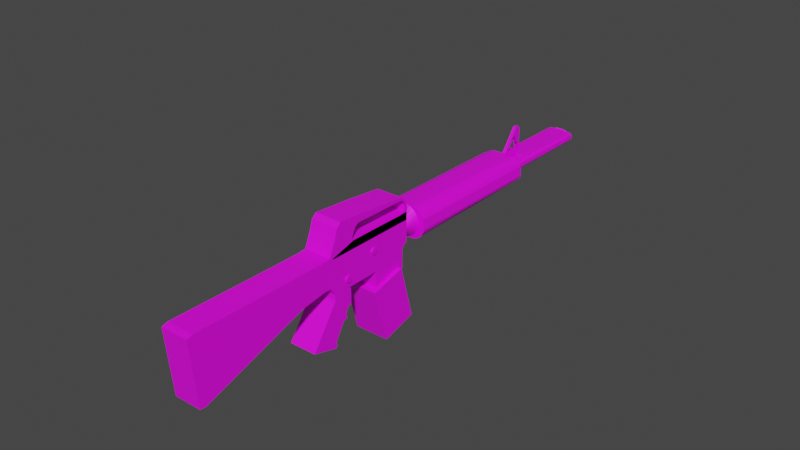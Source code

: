 # Source: Sci-Fi_AR.blend  (saved by Blender 3.3.6; exported with 4.5.12 LTS)
import bpy
from mathutils import Matrix  # noqa: F401  (used for matrix-valued properties, if any)

bpy.ops.wm.read_factory_settings(use_empty=True)
scene = bpy.context.scene
scene.name = 'Scene'

# ---- collections
col_collection = bpy.data.collections.new('Collection'); scene.collection.children.link(col_collection)

# ---- images (referenced by path relative to the original .blend; pixels are not part of the script)
import os
ASSET_DIR = os.environ.get("B2B_ASSET_DIR", "")  # directory of the original .blend (textures are referenced by path, not embedded)
HERE = os.path.dirname(os.path.abspath(__file__))  # packed textures are extracted next to this script under _unpacked/

def load_image(name, relpath, width, height, colorspace="sRGB"):
    """Load a texture the original file referenced (path relative to the .blend, or extracted next to this script)."""
    p = next((c for c in (os.path.join(HERE, relpath), os.path.join(ASSET_DIR, relpath)) if relpath and os.path.exists(c)), "")
    if p:
        img = bpy.data.images.load(p, check_existing=True)
        img.name = name
    else:  # same state as the original file: an image datablock whose file is absent (Cycles renders it pink)
        img = bpy.data.images.new(name, width, height)
        img.source = "FILE"
        img.filepath = "//" + (relpath or name)
    img.colorspace_settings.name = colorspace
    return img
img_base_colour_diffuse_png = load_image('Base Colour Diffuse.png', 'Base Colour Diffuse.png', 1024, 1024, 'sRGB')

# ---- materials (node trees are filled in below, after node groups)
mat_base_colour = bpy.data.materials.new('Base Colour')
mat_base_colour.alpha_threshold = 0.0
mat_base_colour.use_transparent_shadow = False
mat_base_colour.roughness = 0.5
mat_base_colour.line_color = (0.0, 0.0, 0.0, 1.0)

# ---- material node trees
mat_base_colour.use_nodes = True; mat_base_colour.node_tree.nodes.clear()
_N = mat_base_colour.node_tree.nodes; _L = mat_base_colour.node_tree.links
n0 = _N.new('ShaderNodeOutputMaterial'); n0.name = 'Material Output'; n0.location = (300, 300)
n1 = _N.new('ShaderNodeBsdfPrincipled'); n1.name = 'Principled BSDF'; n1.location = (10, 300)
n1.distribution = 'GGX'
n1.subsurface_method = 'RANDOM_WALK_SKIN'
n1.inputs[3].default_value = 1.45
n1.inputs[27].default_value = (0.0, 0.0, 0.0, 1.0)
n1.inputs[28].default_value = 1.0
n2 = _N.new('ShaderNodeTexImage'); n2.name = 'Image Texture'; n2.location = (-358, 161)
n2.image = img_base_colour_diffuse_png
_L.new(n1.outputs[0], n0.inputs[0])
_L.new(n2.outputs[0], n1.inputs[0])
n0.is_active_output = True

# ---- world
world_world = bpy.data.worlds.new('World'); scene.world = world_world
world_world.use_nodes = True; world_world.node_tree.nodes.clear()
_N = world_world.node_tree.nodes; _L = world_world.node_tree.links
n0 = _N.new('ShaderNodeOutputWorld'); n0.name = 'World Output'; n0.location = (300, 300)
n1 = _N.new('ShaderNodeBackground'); n1.name = 'Background'; n1.location = (10, 300)
n1.inputs[0].default_value = (0.05088, 0.05088, 0.05088, 1.0)
_L.new(n1.outputs[0], n0.inputs[0])
n0.is_active_output = True
world_world.color = (0.05088, 0.05088, 0.05088)
world_world.use_sun_shadow = False
world_world.sun_shadow_jitter_overblur = 0.0

# ---- meshes
me_cube = bpy.data.meshes.new('Cube')
me_cube.from_pydata([(1.0, 1.0, 1.0), (1.0, 1.0, -1.0), (1.0, -1.0, 1.0), (1.0, -1.0, -1.0), (-1.0, 1.0, 1.0), (-1.0, 1.0, -1.0), (-1.0, -1.0, 1.0), (-1.0, -1.0, -1.0)], [], [(0, 4, 6, 2), (3, 2, 6, 7), (7, 6, 4, 5), (5, 1, 3, 7), (1, 0, 2, 3), (5, 4, 0, 1)])
_uv = me_cube.uv_layers.new(name='UVMap')
_uv.uv.foreach_set('vector', [0.625, 0.5, 0.875, 0.5, 0.875, 0.75, 0.625, 0.75, 0.375, 0.75, 0.625, 0.75, 0.625, 1.0, 0.375, 1.0, 0.375, 0.0, 0.625, 0.0, 0.625, 0.25, 0.375, 0.25, 0.125, 0.5, 0.375, 0.5, 0.375, 0.75, 0.125, 0.75, 0.375, 0.5, 0.625, 0.5, 0.625, 0.75, 0.375, 0.75, 0.375, 0.25, 0.625, 0.25, 0.625, 0.5, 0.375, 0.5])
me_cube.materials.append(mat_base_colour)
me_cube.use_mirror_vertex_groups = False
me_cube.update()
me_cube_001 = bpy.data.meshes.new('Cube.001')
me_cube_001.from_pydata([(-0.8022, -0.274, 1.136), (-0.8022, -0.4665, -0.6962), (-0.8022, -2.125, 1.233), (-0.8022, -2.293, -0.722), (0.0, -0.4665, -0.6962), (0.0, -2.125, 1.233), (0.0, -2.293, -0.722), (0.0, -0.274, 1.136), (-0.8022, -2.308, 0.2835), (-0.8022, -0.4868, 0.2441), (0.0, -0.4868, 0.2441), (0.0, -2.308, 0.2835), (-0.8022, -2.256, 0.7852), (-0.8022, -0.4083, 0.7038), (0.0, -0.4083, 0.7038), (0.0, -2.256, 0.7852), (-0.7989, -12.93, 2.632), (-0.7989, -12.32, 4.933), (-0.7989, -5.116, 2.701), (-0.7989, -4.723, 3.651), (0.0, -5.116, 2.701), (0.0, -4.723, 3.651), (0.0, -12.93, 2.632), (0.0, -12.32, 4.933), (-0.7989, -6.478, 2.806), (-0.7989, -6.107, 3.885), (0.0, -6.107, 3.885), (0.0, -6.478, 2.806), (-0.7989, -12.64, 2.565), (0.0, -11.97, 4.933), (0.0, -12.64, 2.565), (-0.7989, -11.97, 4.933), (-0.7989, 0.774, 2.618), (-0.7989, 0.4704, 1.885), (0.0, 0.4704, 1.885), (0.0, 0.774, 2.618), (-0.7989, 0.4581, 2.674), (-0.7989, 0.07145, 1.722), (0.0, 0.07145, 1.722), (0.0, -1.153, 3.796), (-0.7989, 0.616, 2.646), (-0.7989, 0.2385, 1.851), (-0.7989, -3.48, 4.353), (0.0, 0.2385, 1.851), (0.0, -4.792, 2.64), (-0.7989, -4.383, 3.612), (-0.7989, -4.792, 2.64), (0.0, -4.383, 3.612), (-0.7989, -4.411, 3.533), (-0.7989, -4.614, 2.462), (0.0, -4.411, 3.533), (0.0, -4.614, 2.462), (-0.7989, -1.475, 3.015), (-0.7989, -1.789, 2.016), (0.0, -1.475, 3.015), (0.0, -1.789, 2.016), (-0.7989, -2.087, 1.23), (-0.7989, -0.09938, 1.127), (0.0, -0.09938, 1.127), (0.0, -2.087, 1.23), (-0.7989, -1.938, 1.623), (0.0, -0.1376, 1.223), (-0.7989, -0.1376, 1.223), (0.0, -1.938, 1.623), (0.0, -1.862, 1.823), (0.0, -4.572, 2.299), (-0.7989, -4.572, 2.299), (-0.7989, -1.862, 1.823), (-0.7996, -6.633, 1.004), (-0.7996, -4.852, 2.008), (-0.7996, -5.382, 0.5267), (-0.7996, -4.016, 1.541), (0.0, -5.382, 0.5267), (0.0, -4.016, 1.541), (0.0, -6.633, 1.004), (0.0, -4.852, 2.008), (-0.7996, -6.467, 1.098), (-0.7996, -5.273, 0.7007), (0.0, -6.467, 1.098), (0.0, -5.273, 0.7007), (-0.7996, -5.233, 0.5758), (0.0, -6.55, 1.051), (0.0, -5.233, 0.5758), (-0.7996, -6.55, 1.051), (-0.7996, -5.35, 1.727), (-0.7996, -4.244, 1.183), (0.0, -5.35, 1.727), (0.0, -4.244, 1.183), (-0.7996, -4.505, 1.198), (0.0, -5.473, 1.658), (0.0, -4.505, 1.198), (-0.7996, -5.473, 1.658), (-0.7996, -5.188, 1.818), (-0.7996, -4.269, 1.357), (0.0, -5.188, 1.818), (0.0, -4.269, 1.357), (-0.7996, -4.572, 2.299), (-0.7996, -3.659, 2.14), (0.0, -4.573, 2.296), (0.0, -3.659, 2.14), (0.0, -3.702, 1.784), (-0.7996, -4.657, 2.129), (-0.7996, -3.702, 1.784), (0.0, -4.657, 2.129), (0.0, -3.821, 1.521), (-0.7996, -3.821, 1.521), (-0.7996, -4.745, 2.056), (0.0, -4.745, 2.056), (-0.7996, -4.588, 2.266), (0.0, -4.588, 2.266), (0.0, -3.593, 2.058), (-0.7996, -3.593, 2.058), (-0.7989, 0.9201, 3.383), (-0.7989, 1.005, 3.179), (0.0, 1.005, 3.179), (0.0, 0.9201, 3.383), (-0.7989, -1.085, 3.96), (-0.7989, 0.7945, 3.489), (0.0, -1.085, 3.96), (0.0, 0.7945, 3.489), (0.0, -3.2, 4.448), (-0.7989, -3.2, 4.448), (-0.7989, -1.153, 3.796), (0.0, -3.48, 4.353), (-0.7989, -3.715, 4.128), (0.0, -3.715, 4.128), (-0.7945, -3.712, 4.121), (0.0, -3.712, 4.121), (0.0, 9.455, 1.258), (0.0, 1.572, 2.747), (0.0, 3.252, 2.417), (0.0, 1.568, 2.736), (0.0, 3.246, 2.404), (0.0, 1.555, 2.704), (0.0, 3.225, 2.353), (0.0, 1.534, 2.653), (0.0, 3.197, 2.284), (0.0, 1.505, 2.585), (0.0, 3.162, 2.201), (0.0, 1.471, 2.501), (0.0, 3.122, 2.105), (0.0, 1.431, 2.405), (0.0, 3.079, 2.001), (0.0, 1.388, 2.301), (0.0, 3.035, 1.893), (0.0, 1.343, 2.193), (0.0, 2.99, 1.785), (0.0, 1.298, 2.085), (0.0, 2.947, 1.681), (0.0, 1.255, 1.981), (0.0, 2.907, 1.586), (0.0, 1.216, 1.886), (0.0, 2.872, 1.502), (0.0, 1.181, 1.802), (0.0, 2.844, 1.433), (0.0, 1.153, 1.733), (0.0, 2.823, 1.382), (0.0, 1.131, 1.682), (0.0, 2.81, 1.35), (0.0, 1.118, 1.65), (0.0, 9.07, 0.2988), (0.0, 1.114, 1.64), (-0.2053, 9.075, 0.3094), (-0.2053, 1.118, 1.65), (-0.3791, 9.088, 0.3409), (-0.3791, 1.131, 1.682), (-0.5393, 9.109, 0.3921), (-0.5393, 1.153, 1.733), (-0.6797, 9.137, 0.4609), (-0.6797, 1.181, 1.802), (-0.7949, 9.159, 0.547), (-0.7949, 1.216, 1.886), (-0.8806, 9.178, 0.5761), (-0.8806, 1.255, 1.981), (-0.9333, 9.221, 0.6799), (-0.9333, 1.298, 2.085), (-0.9511, 9.265, 0.7879), (-0.9511, 1.343, 2.193), (-0.9333, 9.31, 0.8958), (-0.9333, 1.388, 2.301), (-0.8806, 9.353, 0.9997), (-0.8806, 1.431, 2.405), (-0.7949, 9.393, 1.095), (-0.7949, 1.471, 2.501), (-0.6797, 9.393, 1.115), (-0.6797, 1.505, 2.585), (-0.5393, 9.422, 1.184), (-0.5393, 1.534, 2.653), (-0.3791, 9.443, 1.235), (-0.3791, 1.555, 2.704), (-0.2053, 9.458, 1.266), (-0.2053, 1.568, 2.736), (0.0, 9.555, 0.9257), (0.0, 14.87, -0.01623), (0.0, 9.554, 0.9227), (0.0, 14.86, -0.01926), (0.0, 9.548, 0.9081), (0.0, 14.86, -0.03383), (0.0, 9.54, 0.8885), (0.0, 14.85, -0.05344), (0.0, 9.53, 0.8646), (0.0, 14.84, -0.07733), (0.0, 9.519, 0.8374), (0.0, 14.83, -0.1046), (0.0, 9.506, 0.8078), (0.0, 14.82, -0.1342), (0.0, 9.494, 0.7771), (0.0, 14.8, -0.1649), (0.0, 9.481, 0.7463), (0.0, 14.79, -0.1957), (0.0, 9.469, 0.7167), (0.0, 14.78, -0.2252), (0.0, 9.457, 0.6895), (0.0, 14.77, -0.2525), (0.0, 9.448, 0.6656), (0.0, 14.76, -0.2764), (0.0, 9.439, 0.646), (0.0, 14.75, -0.296), (0.0, 9.433, 0.6314), (0.0, 14.74, -0.3106), (0.0, 9.43, 0.6224), (0.0, 14.74, -0.3195), (-0.04273, 14.89, -0.104), (-0.04273, 14.87, -0.1387), (0.0, 9.428, 0.6194), (0.0, 14.74, -0.3226), (-0.321, 9.433, 0.6314), (-0.321, 14.74, -0.3106), (-0.3584, 9.439, 0.646), (-0.3584, 14.75, -0.296), (-0.3912, 9.448, 0.6656), (-0.3912, 14.76, -0.2764), (-0.4181, 9.457, 0.6895), (-0.4181, 14.77, -0.2525), (-0.4381, 9.469, 0.7167), (-0.4381, 14.78, -0.2252), (-0.4504, 9.481, 0.7463), (-0.4504, 14.79, -0.1957), (-0.4546, 9.494, 0.7771), (-0.4546, 14.8, -0.1649), (-0.4504, 9.506, 0.8078), (-0.4504, 14.82, -0.1342), (-0.4381, 9.519, 0.8374), (-0.4381, 14.83, -0.1046), (-0.4181, 9.53, 0.8646), (-0.4181, 14.84, -0.07733), (-0.3912, 9.54, 0.8885), (-0.3912, 14.85, -0.05344), (-0.3584, 9.548, 0.9081), (-0.3584, 14.86, -0.03383), (-0.321, 9.554, 0.9227), (-0.321, 14.86, -0.01926), (-0.2804, 9.558, 0.9317), (-0.2804, 14.87, -0.01029), (0.0, 9.548, 0.9077), (0.0, 14.86, -0.03431), (-0.2804, 14.74, -0.3195), (-0.2804, 9.43, 0.6224), (-0.04273, 14.86, -0.1748), (-0.04273, 14.84, -0.2109), (-0.04273, 14.83, -0.2456), (-0.04273, 14.82, -0.2776), (-0.04273, 14.81, -0.3056), (-0.04273, 14.8, -0.3287), (-0.04273, 14.79, -0.3457), (-0.04273, 14.78, -0.3563), (-0.04273, 14.8, -0.3198), (-0.3056, 14.92, -0.04093), (-0.3358, 14.91, -0.05473), (-0.2742, 14.92, -0.03279), (-0.04273, 14.92, -0.02986), (0.0, 14.86, -0.01926), (0.0, 14.91, -0.04402), (-0.04273, 14.94, 0.009382), (-0.04273, 14.92, -0.01865), (-0.362, 14.9, -0.07311), (-0.3833, 14.89, -0.09526), (-0.3989, 14.88, -0.1202), (-0.4084, 14.87, -0.1471), (-0.4116, 14.86, -0.1748), (-0.4084, 14.85, -0.2026), (-0.3989, 14.84, -0.2294), (-0.3833, 14.83, -0.2544), (-0.362, 14.82, -0.2766), (-0.3358, 14.81, -0.2949), (-0.3056, 14.8, -0.3087), (-0.2742, 14.8, -0.3169), (-0.3773, 9.382, 1.078), (-0.3027, 9.402, 1.105), (-0.2217, 9.41, 1.123), (0.0, 9.404, 1.131), (-0.4427, 9.366, 1.038), (-0.4964, 9.346, 0.9908), (-0.5363, 9.324, 0.9364), (-0.5609, 9.299, 0.8774), (-0.5692, 9.274, 0.8161), (-0.5609, 9.248, 0.7547), (-0.5363, 9.224, 0.6957), (-0.4964, 9.201, 0.6413), (-0.4427, 9.182, 0.5937), (-0.3773, 9.165, 0.5545), (-0.3027, 9.153, 0.5255), (0.0, 9.143, 0.5015), (-0.2217, 9.146, 0.5076), (0.0, 0.778, 2.593), (0.0, 0.7803, 2.598), (0.0, 0.7713, 2.576), (0.0, 0.7604, 2.55), (0.0, 0.7458, 2.515), (0.0, 0.728, 2.472), (0.0, 0.7076, 2.423), (0.0, 0.6856, 2.369), (0.0, 0.6626, 2.314), (0.0, 0.6397, 2.258), (0.0, 0.6176, 2.205), (0.0, 0.5972, 2.156), (0.0, 0.5794, 2.113), (0.0, 0.5648, 2.078), (0.0, 0.5539, 2.051), (0.0, 0.5472, 2.035), (0.0, 0.5449, 2.03), (-0.1688, 0.5539, 2.051), (-0.329, 0.5648, 2.078), (-0.4694, 0.5794, 2.113), (-0.5847, 0.5972, 2.156), (-0.6703, 0.6176, 2.205), (-0.723, 0.6397, 2.258), (-0.7408, 0.6626, 2.314), (-0.723, 0.6856, 2.369), (-0.6703, 0.7076, 2.423), (-0.5847, 0.728, 2.472), (-0.4694, 0.7458, 2.515), (-0.329, 0.7604, 2.55), (-0.1688, 0.7713, 2.576), (-0.09824, 9.533, 0.9421), (-0.09824, 10.82, 1.802), (-0.09824, 10.71, 0.7329), (-0.09824, 11.1, 1.672), (0.0, 10.8, 0.9528), (0.0, 9.629, 1.189), (-0.09824, 10.8, 0.9528), (-0.09824, 9.629, 1.189), (0.0, 10.71, 0.7329), (0.0, 11.1, 1.672), (0.0, 9.533, 0.9421), (0.0, 10.82, 1.802), (-0.09824, 10.12, 0.8375), (-0.09824, 11.0, 1.78), (0.0, 11.0, 1.78), (0.0, 10.12, 0.8375), (-0.09824, 9.321, 0.9775), (-0.09824, 9.417, 1.224), (0.0, 9.417, 1.224), (0.0, 9.321, 0.9775), (-0.2397, 10.23, 0.2068), (-0.2397, 10.35, 0.456), (-0.2397, 10.71, 0.2022), (-0.2397, 10.58, 0.415), (0.0, 10.71, 0.2022), (0.0, 10.58, 0.415), (0.0, 10.23, 0.2068), (0.0, 10.35, 0.456), (-0.2397, 10.29, 0.3938), (-0.2397, 10.76, 0.3161), (0.0, 10.29, 0.3938), (0.0, 10.76, 0.3161), (-0.2397, 10.34, 0.4216), (-0.2397, 10.57, 0.3833), (0.0, 10.34, 0.4216), (0.0, 10.57, 0.3833), (-0.2397, 10.41, 0.2218), (-0.2397, 10.46, 0.4355), (0.0, 10.46, 0.4355), (0.0, 10.41, 0.2218), (-0.2397, 10.52, 0.3549), (-0.2397, 10.45, 0.4025), (-0.2397, 10.52, 0.4252), (-0.2397, 10.64, 0.3355), (-0.2397, 10.51, 0.3929), (-0.2397, 10.62, 0.1888), (0.0, 10.52, 0.4252), (0.0, 10.62, 0.1888), (-0.2397, 10.4, 0.1791), (-0.2265, 10.23, 0.2068), (0.0, 10.4, 0.1791), (-0.2265, 10.41, 0.2218), (-0.2265, 10.4, 0.1791), (-0.7989, 0.5756, 2.959), (-0.7989, 0.6433, 2.97), (-0.7989, 0.7493, 3.379), (-0.7989, 0.7549, 3.012), (-0.7989, 0.8475, 3.273), (-0.7989, 0.857, 3.23), (-0.7989, 0.773, 3.026), (-0.7989, 0.7923, 3.348), (-0.7989, -1.363, 3.288), (-0.7989, -1.168, 3.76), (-0.7989, 0.5037, 2.947), (-0.7989, 0.6982, 3.416), (0.0, -1.363, 3.288), (0.0, -1.168, 3.76), (-0.7989, 0.8214, 3.064), (-0.7989, 0.8633, 3.201), (-0.7989, 0.8582, 3.131), (-0.7989, -1.168, 3.76), (-0.7989, -2.499, 3.86), (-0.7989, -2.34, 3.932), (-0.7989, -2.461, 3.888), (-0.7989, -2.194, 3.949), (-0.7989, -2.581, 3.801), (-0.7989, -1.363, 3.288), (0.0, -1.363, 3.288), (-0.7989, -2.773, 3.657), (-0.7989, -2.687, 3.53), (-0.7989, -2.76, 3.582), (-0.7989, -2.71, 3.72), (-0.7989, -2.614, 3.777), (-0.7989, 0.7721, 2.618), (0.0, 0.7721, 2.618), (-0.7989, 0.8847, 2.89), (0.0, 0.8847, 2.89), (-0.7989, -4.171, 3.492), (0.0, -4.171, 3.492), (-0.7989, -4.058, 3.764), (0.0, -4.058, 3.764), (-0.7989, -3.702, 3.695), (0.0, -3.702, 3.695), (-0.7945, -3.839, 3.713), (0.0, -3.839, 3.713), (-0.7989, -3.711, 4.121), (0.0, -3.711, 4.121), (0.0, -3.837, 3.713), (-0.7989, -3.837, 3.713), (-0.7989, -4.062, 3.827), (0.0, -4.062, 3.827), (-0.7989, -4.337, 3.522), (0.0, -4.337, 3.522), (-0.7989, -4.309, 3.6), (0.0, -4.309, 3.6), (-0.09824, 10.13, 0.8483), (-0.09824, 10.15, 0.9008), (-0.09824, 10.36, 0.8062), (-0.09824, 10.38, 0.8322), (-0.09824, 10.37, 0.8607), (-0.09824, 9.79, 0.9361), (-0.09824, 9.782, 0.9094), (-0.09824, 9.821, 0.9588), (-0.09824, 10.56, 1.318), (-0.09824, 10.59, 1.408), (-0.09824, 10.61, 1.013), (-0.09824, 10.57, 0.9988), (-0.09824, 10.6, 1.271), (-0.09824, 10.69, 1.212), (-0.09824, 10.68, 1.248), (-0.09824, 10.21, 1.048), (-0.09824, 10.54, 0.9889), (-0.09824, 9.83, 1.139), (-0.09824, 9.833, 1.147), (-0.09824, 9.867, 1.107), (-0.09824, 9.852, 1.197), (-0.09824, 10.6, 1.458), (-0.09824, 10.6, 1.506), (-0.09824, 10.59, 1.411), (-0.09824, 10.44, 1.489), (-0.09824, 10.53, 1.517), (0.0, 14.86, -0.03383), (0.0, 14.94, 0.009382), (-0.4504, 14.84, -0.2109), (-0.4381, 14.83, -0.2456), (0.0, 14.92, -0.02101), (-0.4546, 14.86, -0.1748), (-0.321, 14.93, -0.003918), (-0.2804, 14.93, 0.006609), (-0.4181, 14.82, -0.2776), (-0.3912, 14.81, -0.3056), (0.0, 14.84, -0.2109), (0.0, 14.83, -0.2456), (0.0, 14.78, -0.3563), (0.0, 14.78, -0.3598), (-0.3584, 14.92, -0.02101), (0.0, 14.86, -0.1748), (0.0, 14.92, -0.01865), (-0.2804, 14.78, -0.3563), (-0.3584, 14.8, -0.3287), (-0.321, 14.79, -0.3457), (0.0, 14.94, 0.01016), (-0.4181, 14.9, -0.07205), (-0.4381, 14.89, -0.104), (0.0, 14.87, -0.1387), (0.0, 14.82, -0.2776), (-0.3912, 14.91, -0.04402), (0.0, 14.79, -0.3457), (0.0, 14.81, -0.3056), (0.0, 14.8, -0.3287), (0.0, 14.93, 0.006609), (0.0, 14.89, -0.104), (-0.4504, 14.87, -0.1387), (-0.04273, 14.87, -0.03536), (-0.4084, 7.502, 1.1), (-0.3989, 7.491, 1.074), (0.0, 14.93, 0.006609), (-0.4116, 7.514, 1.128), (-0.3056, 7.569, 1.262), (-0.2742, 7.573, 1.27), (-0.3833, 7.481, 1.049), (-0.362, 7.472, 1.027), (-0.04273, 14.48, -0.1454), (-0.04273, 14.46, -0.1801), (-0.04273, 14.42, -0.2908), (0.0, 14.43, -0.2543), (-0.3358, 7.564, 1.248), (-0.04273, 14.49, -0.1093), (-0.04273, 14.85, -0.06339), (0.0, 7.455, 0.9862), (-0.3358, 7.464, 1.008), (-0.3056, 7.458, 0.9944), (-0.04273, 14.55, 0.03563), (-0.3833, 7.547, 1.208), (-0.3989, 7.537, 1.183), (-0.04273, 14.51, -0.07325), (-0.04273, 14.45, -0.2121), (-0.362, 7.556, 1.23), (-0.04273, 14.42, -0.2803), (-0.04273, 14.44, -0.2402), (-0.04273, 14.43, -0.2632), (0.0, 14.87, -0.01029), (-0.04273, 14.52, -0.03855), (-0.4084, 7.525, 1.156), (0.0, 14.86, -0.03383), (0.0, 14.85, -0.05344), (0.0, 14.85, -0.05344), (0.0, 14.91, -0.04402), (0.0, 14.86, -0.01926), (0.0, 14.93, 0.006609), (0.0, 14.93, -0.003918), (0.0, 14.87, -0.01029), (0.0, 9.463, 1.257), (0.0, 1.572, 2.747), (0.0, 3.252, 2.417), (0.0, 9.07, 0.2988), (0.0, 1.114, 1.64), (-0.2053, 9.075, 0.3094), (-0.6797, 9.137, 0.4609), (-0.6797, 1.181, 1.802), (-0.7949, 9.165, 0.5461), (-0.6797, 9.393, 1.115), (-0.6797, 1.505, 2.585), (-0.5393, 9.422, 1.184), (-0.2053, 9.466, 1.265), (-0.2053, 1.118, 1.65), (-0.7949, 1.216, 1.886), (-0.5393, 1.534, 2.653), (-0.2053, 1.568, 2.736), (-0.3791, 9.088, 0.3409), (-0.8806, 9.178, 0.5761), (-0.3791, 9.443, 1.235), (-0.3791, 1.131, 1.682), (-0.8806, 1.255, 1.981), (-0.3791, 1.555, 2.704), (-0.5393, 9.109, 0.3921), (-0.9333, 9.221, 0.6799), (-0.8806, 9.353, 0.9997), (-0.8806, 1.431, 2.405), (-0.7949, 9.393, 1.095), (-0.5393, 1.153, 1.733), (-0.9333, 1.298, 2.085), (-0.7949, 1.471, 2.501), (0.0, 9.47, 1.264), (0.0, 1.572, 2.735), (0.0, 3.259, 2.425), (0.0, 9.063, 0.2887), (0.0, 1.114, 1.628), (-0.6048, 9.067, 0.2993), (-1.079, 9.13, 0.4508), (-1.079, 1.181, 1.79), (-1.195, 9.165, 0.5347), (-1.079, 9.401, 1.102), (-1.079, 1.505, 2.573), (-0.9389, 9.43, 1.171), (-0.6048, 9.466, 1.253), (-0.6048, 1.118, 1.639), (-1.195, 1.216, 1.874), (-0.9389, 1.534, 2.642), (-0.6048, 1.568, 2.725), (-0.7787, 9.08, 0.3308), (-1.28, 9.177, 0.5647), (-0.7787, 9.451, 1.222), (-0.7787, 1.131, 1.67), (-1.28, 1.255, 1.97), (-0.7787, 1.555, 2.693), (-0.9389, 9.102, 0.382), (-1.333, 9.22, 0.6685), (-1.28, 9.353, 0.9883), (-1.28, 1.431, 2.394), (-1.195, 9.392, 1.084), (-0.9389, 1.152, 1.722), (-1.333, 1.298, 2.074), (-1.195, 1.47, 2.489), (0.0, 14.73, -0.3481), (-0.6801, 14.73, -0.3451), (0.0, 9.418, 0.5938), (-0.8178, 9.454, 0.6806), (-0.8178, 14.76, -0.2613), (-0.8378, 9.465, 0.7079), (-0.7581, 9.544, 0.8993), (-0.7581, 14.85, -0.04267), (-0.7207, 9.55, 0.9139), (-0.6801, 9.419, 0.5969), (-0.8378, 14.78, -0.2341), (-0.7207, 14.86, -0.02811), (-0.7207, 14.74, -0.3194), (-0.7207, 9.43, 0.6226), (-0.7581, 9.436, 0.6371), (-0.8501, 9.477, 0.7375), (-0.8378, 9.515, 0.8285), (-0.8378, 14.83, -0.1134), (-0.8178, 9.526, 0.8558), (-0.6801, 9.554, 0.9228), (-0.7581, 14.75, -0.3048), (-0.8501, 14.79, -0.2045), (-0.8178, 14.84, -0.08617), (-0.6801, 14.86, -0.01913), (-0.7909, 9.444, 0.6567), (-0.7909, 9.536, 0.8797), (0.0, 9.555, 0.9259), (-0.7909, 14.75, -0.2852), (-0.7909, 14.85, -0.06228), (0.0, 14.87, -0.0161), (-0.4325, 9.481, 0.7468), (-0.4325, 14.79, -0.1952), (-0.8322, 9.477, 0.7379), (-0.8322, 14.79, -0.204), (-0.8899, -3.487, 2.436), (-0.5243, -3.47, 2.429), (-0.8899, -3.497, 2.419), (-0.5243, -3.482, 2.408), (-0.8899, -3.512, 2.404), (-0.5243, -3.5, 2.389), (-0.8899, -3.533, 2.389), (-0.5243, -3.523, 2.373), (-0.8899, -3.558, 2.378), (-0.5243, -3.551, 2.36), (-0.8899, -3.586, 2.369), (-0.5243, -3.582, 2.351), (-0.8899, -3.617, 2.365), (-0.5243, -3.615, 2.346), (-0.8899, -3.648, 2.364), (-0.5243, -3.649, 2.346), (-0.8899, -3.679, 2.368), (-0.5243, -3.682, 2.349), (-0.8899, -3.708, 2.375), (-0.5243, -3.714, 2.357), (-0.8899, -3.734, 2.386), (-0.5243, -3.743, 2.369), (-0.8899, -3.756, 2.399), (-0.5243, -3.767, 2.384), (-0.8899, -3.773, 2.414), (-0.5243, -3.787, 2.402), (-0.8899, -3.784, 2.431), (-0.5243, -3.801, 2.422), (-0.8899, -3.79, 2.448), (-0.5243, -3.808, 2.444), (-0.8899, -3.791, 2.464), (-0.5243, -3.809, 2.466), (-0.8899, -3.787, 2.481), (-0.5243, -3.804, 2.488), (-0.8899, -3.777, 2.498), (-0.5243, -3.792, 2.509), (-0.8899, -3.762, 2.514), (-0.5243, -3.774, 2.528), (-0.8899, -3.741, 2.528), (-0.5243, -3.751, 2.544), (-0.8899, -3.716, 2.539), (-0.5243, -3.723, 2.557), (-0.8899, -3.688, 2.548), (-0.5243, -3.692, 2.566), (-0.8899, -3.658, 2.552), (-0.5243, -3.659, 2.571), (-0.8899, -3.626, 2.553), (-0.5243, -3.625, 2.571), (-0.8899, -3.595, 2.549), (-0.5243, -3.592, 2.568), (-0.8899, -3.566, 2.542), (-0.5243, -3.56, 2.56), (-0.8899, -3.54, 2.532), (-0.5243, -3.531, 2.548), (-0.8899, -3.518, 2.518), (-0.5243, -3.507, 2.533), (-0.8899, -3.501, 2.503), (-0.5243, -3.487, 2.515), (-0.8899, -3.49, 2.486), (-0.5243, -3.473, 2.495), (-0.8899, -3.484, 2.469), (-0.5243, -3.466, 2.473), (-0.8899, -3.483, 2.453), (-0.5243, -3.465, 2.451), (-0.8899, -3.47, 2.429), (-0.8899, -3.482, 2.408), (-0.8899, -3.5, 2.389), (-0.8899, -3.523, 2.373), (-0.8899, -3.551, 2.36), (-0.8899, -3.582, 2.351), (-0.8899, -3.615, 2.346), (-0.8899, -3.649, 2.346), (-0.8899, -3.682, 2.349), (-0.8899, -3.714, 2.357), (-0.8899, -3.743, 2.369), (-0.8899, -3.767, 2.384), (-0.8899, -3.787, 2.402), (-0.8899, -3.801, 2.422), (-0.8899, -3.808, 2.444), (-0.8899, -3.809, 2.466), (-0.8899, -3.804, 2.488), (-0.8899, -3.792, 2.509), (-0.8899, -3.774, 2.528), (-0.8899, -3.751, 2.544), (-0.8899, -3.723, 2.557), (-0.8899, -3.692, 2.566), (-0.8899, -3.659, 2.571), (-0.8899, -3.625, 2.571), (-0.8899, -3.592, 2.568), (-0.8899, -3.56, 2.56), (-0.8899, -3.531, 2.548), (-0.8899, -3.507, 2.533), (-0.8899, -3.487, 2.515), (-0.8899, -3.473, 2.495), (-0.8899, -3.466, 2.473), (-0.8899, -3.465, 2.451), (-0.8899, -1.575, 2.583), (-0.5243, -1.558, 2.576), (-0.8899, -1.585, 2.567), (-0.5243, -1.57, 2.555), (-0.8899, -1.6, 2.551), (-0.5243, -1.588, 2.537), (-0.8899, -1.62, 2.537), (-0.5243, -1.611, 2.52), (-0.8899, -1.645, 2.525), (-0.5243, -1.639, 2.508), (-0.8899, -1.674, 2.517), (-0.5243, -1.67, 2.498), (-0.8899, -1.704, 2.512), (-0.5243, -1.703, 2.494), (-0.8899, -1.736, 2.511), (-0.5243, -1.737, 2.493), (-0.8899, -1.767, 2.515), (-0.5243, -1.77, 2.497), (-0.8899, -1.796, 2.522), (-0.5243, -1.802, 2.504), (-0.8899, -1.822, 2.533), (-0.5243, -1.83, 2.516), (-0.8899, -1.844, 2.546), (-0.5243, -1.855, 2.531), (-0.8899, -1.861, 2.562), (-0.5243, -1.875, 2.549), (-0.8899, -1.872, 2.578), (-0.5243, -1.889, 2.57), (-0.8899, -1.878, 2.595), (-0.5243, -1.896, 2.591), (-0.8899, -1.879, 2.612), (-0.5243, -1.897, 2.613), (-0.8899, -1.874, 2.628), (-0.5243, -1.892, 2.635), (-0.8899, -1.865, 2.645), (-0.5243, -1.879, 2.656), (-0.8899, -1.849, 2.661), (-0.5243, -1.862, 2.675), (-0.8899, -1.829, 2.675), (-0.5243, -1.838, 2.691), (-0.8899, -1.804, 2.686), (-0.5243, -1.811, 2.704), (-0.8899, -1.776, 2.695), (-0.5243, -1.78, 2.713), (-0.8899, -1.745, 2.699), (-0.5243, -1.747, 2.718), (-0.8899, -1.714, 2.7), (-0.5243, -1.713, 2.719), (-0.8899, -1.683, 2.697), (-0.5243, -1.679, 2.715), (-0.8899, -1.654, 2.689), (-0.5243, -1.648, 2.707), (-0.8899, -1.627, 2.679), (-0.5243, -1.619, 2.695), (-0.8899, -1.606, 2.665), (-0.5243, -1.594, 2.68), (-0.8899, -1.589, 2.65), (-0.5243, -1.575, 2.662), (-0.8899, -1.577, 2.633), (-0.5243, -1.561, 2.642), (-0.8899, -1.572, 2.617), (-0.5243, -1.553, 2.62), (-0.8899, -1.571, 2.6), (-0.5243, -1.552, 2.598), (-0.8899, -1.558, 2.576), (-0.8899, -1.57, 2.555), (-0.8899, -1.588, 2.537), (-0.8899, -1.611, 2.52), (-0.8899, -1.639, 2.508), (-0.8899, -1.67, 2.498), (-0.8899, -1.703, 2.494), (-0.8899, -1.737, 2.493), (-0.8899, -1.77, 2.497), (-0.8899, -1.802, 2.504), (-0.8899, -1.83, 2.516), (-0.8899, -1.855, 2.531), (-0.8899, -1.875, 2.549), (-0.8899, -1.889, 2.57), (-0.8899, -1.896, 2.591), (-0.8899, -1.897, 2.613), (-0.8899, -1.892, 2.635), (-0.8899, -1.879, 2.656), (-0.8899, -1.862, 2.675), (-0.8899, -1.838, 2.691), (-0.8899, -1.811, 2.704), (-0.8899, -1.78, 2.713), (-0.8899, -1.747, 2.718), (-0.8899, -1.713, 2.719), (-0.8899, -1.679, 2.715), (-0.8899, -1.648, 2.707), (-0.8899, -1.619, 2.695), (-0.8899, -1.594, 2.68), (-0.8899, -1.575, 2.662), (-0.8899, -1.561, 2.642), (-0.8899, -1.553, 2.62), (-0.8899, -1.552, 2.598), (-1.334, 1.297, 2.074), (-1.281, 1.886, 2.312), (-1.334, 8.843, 0.7353), (-1.281, 9.34, 0.9895), (-0.7821, 1.302, 2.086), (-0.8807, 1.89, 2.324), (-0.7821, 8.757, 0.7633), (-0.8807, 9.345, 1.001), (-1.334, 5.026, 1.413), (-1.334, 4.634, 1.482), (-1.281, 5.192, 1.725), (-1.281, 5.562, 1.66), (-0.7821, 4.608, 1.499), (-0.7821, 4.979, 1.434), (-0.8807, 5.567, 1.671), (-0.8807, 5.197, 1.737), (-0.9333, 1.298, 2.085), (-1.333, 1.298, 2.074), (-0.9333, 9.221, 0.6799), (-1.333, 9.22, 0.6685), (-1.281, 9.34, 0.9895), (-1.334, 8.843, 0.7353), (-0.7821, 8.757, 0.7633), (-0.8807, 9.345, 1.001), (-1.281, 9.349, 0.9879), (-1.333, 9.219, 0.6686), (-0.8543, 9.222, 0.6802), (-0.8807, 9.354, 0.9996), (-1.334, 1.296, 2.074), (-1.281, 1.428, 2.393), (-0.8807, 1.433, 2.405), (-0.7821, 1.301, 2.086), (-0.09824, 10.21, 1.048), (-0.09824, 10.54, 0.9889), (-0.09824, 10.71, 0.7329), (-0.09824, 10.12, 0.8375), (-0.09824, 10.15, 0.9008), (-0.09824, 10.37, 0.8607), (-0.09824, 9.821, 0.9588), (-0.09824, 9.83, 1.139), (-0.09824, 9.867, 1.107), (-0.09824, 10.13, 0.8483), (-0.09824, 10.36, 0.8062), (-0.09824, 9.833, 1.147), (-0.09824, 10.57, 0.9988), (-0.09824, 10.38, 0.8322), (-0.09824, 9.79, 0.9361), (-0.09824, 10.8, 0.9528), (-0.09824, 9.782, 0.9094), (-0.09824, 9.533, 0.9421), (-0.09824, 9.629, 1.189), (-0.09824, 10.21, 1.048), (-0.09824, 10.54, 0.9889), (-0.09824, 10.71, 0.7329), (-0.09824, 10.12, 0.8375), (-0.09824, 10.15, 0.9008), (-0.09824, 10.37, 0.8607), (-0.09824, 9.821, 0.9588), (-0.09824, 9.83, 1.139), (-0.09824, 9.867, 1.107), (-0.09824, 10.13, 0.8483), (-0.09824, 10.36, 0.8062), (-0.09824, 9.833, 1.147), (-0.09824, 10.57, 0.9988), (-0.09824, 10.38, 0.8322), (-0.09824, 9.79, 0.9361), (-0.09824, 10.8, 0.9528), (-0.09824, 9.782, 0.9094), (-0.09824, 9.533, 0.9421), (-0.09824, 9.629, 1.189)], [], [(7, 0, 2, 5), (15, 5, 2, 12), (12, 2, 0, 13), (13, 0, 7, 14), (1, 4, 6, 3), (1, 9, 10, 4), (3, 8, 9, 1), (6, 11, 8, 3), (9, 13, 14, 10), (8, 12, 13, 9), (11, 15, 12, 8), (24, 25, 19, 18), (22, 23, 17, 16), (29, 31, 17, 23), (28, 30, 22, 16), (43, 41, 33, 34), (18, 20, 27, 24), (21, 19, 25, 26), (28, 31, 25, 24), (16, 17, 31, 28), (24, 27, 30, 28), (26, 25, 31, 29), (33, 32, 35, 34), (41, 40, 32, 33), (394, 389, 117, 112, 392, 391), (390, 393, 40, 36, 387, 388), (398, 396, 116, 117, 389), (397, 387, 36, 52, 395), (53, 52, 36, 37), (62, 61, 58, 57), (122, 42, 121, 116), (37, 36, 40, 41), (38, 37, 41, 43), (20, 18, 46, 44), (18, 19, 45, 46), (19, 21, 47, 45), (44, 46, 49, 51), (46, 45, 48, 49), (50, 48, 435, 436), (51, 49, 66, 65), (49, 48, 52, 53), (59, 56, 57, 58), (60, 62, 57, 56), (63, 60, 56, 59), (55, 53, 60, 63), (53, 37, 62, 60), (37, 38, 61, 62), (65, 66, 67, 64), (53, 55, 64, 67), (49, 53, 67, 66), (92, 69, 71, 93), (94, 75, 69, 92), (111, 108, 96, 97), (70, 72, 74, 68), (93, 71, 73, 95), (80, 77, 79, 82), (81, 78, 76, 83), (83, 76, 77, 80), (68, 83, 80, 70), (74, 81, 83, 68), (70, 80, 82, 72), (88, 85, 87, 90), (89, 86, 84, 91), (91, 84, 85, 88), (76, 91, 88, 77), (78, 89, 91, 76), (77, 88, 90, 79), (85, 93, 95, 87), (86, 94, 92, 84), (84, 92, 93, 85), (99, 97, 96, 98), (108, 109, 98, 96), (110, 111, 97, 99), (104, 105, 102, 100), (106, 107, 103, 101), (105, 106, 101, 102), (71, 69, 106, 105), (69, 75, 107, 106), (73, 71, 105, 104), (100, 102, 111, 110), (101, 103, 109, 108), (102, 101, 108, 111), (52, 54, 422, 421), (112, 115, 114, 113), (116, 118, 119, 117), (117, 119, 115, 112), (121, 120, 118, 116), (39, 122, 116, 118), (402, 392, 112, 113, 32, 40, 393, 401, 403), (35, 32, 113, 114), (42, 123, 120, 121), (124, 125, 123, 42), (122, 39, 400, 404), (407, 405, 124, 42, 122, 404, 408, 406), (124, 405, 409, 126), (126, 127, 428, 427), (434, 127, 126, 433, 48, 50), (52, 410, 419, 417), (52, 48, 433, 126, 409, 416, 415, 412, 414, 413, 410), (162, 160, 539, 541), (129, 131, 130), (130, 131, 133, 132), (132, 133, 135, 134), (134, 135, 137, 136), (136, 137, 139, 138), (138, 139, 141, 140), (140, 141, 143, 142), (142, 143, 145, 144), (144, 145, 147, 146), (146, 147, 149, 148), (148, 149, 151, 150), (150, 151, 153, 152), (152, 153, 155, 154), (154, 155, 157, 156), (156, 157, 159, 158), (159, 161, 160), (158, 159, 160), (130, 128, 536, 538), (169, 171, 550, 543), (165, 167, 564, 556), (160, 161, 540, 539), (174, 172, 554, 560), (175, 174, 560, 565), (187, 189, 558, 551), (174, 175, 177, 176), (176, 177, 179, 178), (178, 179, 181, 180), (167, 169, 543, 564), (161, 163, 549, 540), (128, 190, 548, 536), (166, 164, 553, 559), (133, 131, 304, 306), (189, 191, 552, 558), (168, 166, 559, 542), (130, 132, 134, 136, 138, 140, 142, 144, 146, 148, 150, 152, 154, 156, 158, 160, 128), (188, 190, 128, 160, 162, 164, 166, 168, 170, 172, 174, 176, 178, 180, 182, 184, 186), (215, 214, 212, 213), (217, 215, 492, 493), (217, 216, 214, 215), (253, 472, 471, 251), (219, 218, 216, 217), (239, 470, 467, 237), (221, 220, 218, 219), (233, 473, 474, 231), (225, 224, 220, 221), (207, 205, 488, 480), (193, 255, 485, 494), (203, 202, 200, 201), (235, 468, 473, 233), (205, 204, 202, 203), (205, 203, 495, 488), (207, 206, 204, 205), (195, 193, 525, 271), (209, 208, 206, 207), (211, 209, 475, 476), (211, 210, 208, 209), (229, 227, 484, 483), (213, 212, 210, 211), (245, 486, 487, 243), (201, 200, 198, 199), (221, 219, 491, 477), (199, 198, 196, 197), (251, 471, 479, 249), (197, 196, 194, 195), (241, 496, 470, 239), (195, 193, 192, 194), (215, 213, 489, 492), (193, 192, 254, 255), (203, 201, 481, 495), (226, 611, 607, 257), (256, 225, 478, 482), (235, 608, 619, 237), (247, 490, 486, 245), (237, 619, 613, 236), (231, 229, 483, 474), (253, 255, 627, 621), (209, 207, 480, 475), (252, 617, 606, 250), (197, 195, 271, 528), (255, 254, 624, 627), (237, 467, 468, 235), (243, 242, 240, 241), (225, 221, 477, 478), (241, 240, 238, 239), (255, 485, 472, 253), (239, 238, 236, 237), (219, 217, 493, 491), (256, 599, 610, 227), (243, 487, 496, 241), (245, 620, 626, 247), (227, 256, 482, 484), (227, 610, 618, 229), (213, 211, 476, 489), (257, 607, 600, 224), (269, 503, 502, 267), (249, 479, 490, 247), (230, 622, 612, 228), (208, 210, 212, 214, 216, 218, 220, 196, 198, 200, 202, 204, 206), (192, 194, 196), (192, 196, 220, 224, 254), (201, 199, 466, 481), (248, 604, 623, 246), (193, 494, 500, 525), (244, 616, 614, 242), (236, 296, 295, 238), (297, 296, 295, 294, 293, 292, 291, 287, 288, 289, 290, 302, 303, 301, 300, 299, 298), (230, 299, 298, 232), (257, 303, 301, 226), (250, 288, 289, 252), (244, 292, 291, 246), (238, 295, 294, 240), (232, 298, 297, 234), (226, 301, 300, 228), (224, 302, 303, 257), (248, 287, 288, 250), (246, 291, 287, 248), (254, 224, 302, 290), (240, 294, 293, 242), (234, 297, 296, 236), (228, 300, 299, 230), (252, 289, 290, 254), (242, 293, 292, 244), (327, 326, 325, 324, 323, 322, 321, 319, 318, 317, 316, 315, 314, 313, 312, 311, 310, 309, 308, 307, 306, 304, 333, 332, 331, 330, 329, 328), (151, 149, 314, 315), (169, 167, 322, 323), (187, 185, 331, 332), (143, 141, 310, 311), (161, 159, 319, 320), (179, 177, 327, 328), (135, 133, 306, 307), (153, 151, 315, 316), (171, 169, 323, 324), (189, 187, 332, 333), (145, 143, 311, 312), (163, 161, 320, 319), (181, 179, 328, 329), (137, 135, 307, 308), (155, 153, 316, 317), (173, 171, 324, 325), (191, 189, 333, 304), (147, 145, 312, 313), (165, 163, 319, 321), (183, 181, 329, 330), (139, 137, 308, 309), (157, 155, 317, 318), (175, 173, 325, 326), (131, 129, 305, 304), (129, 191, 304, 305), (149, 147, 313, 314), (167, 165, 321, 322), (185, 183, 330, 331), (141, 139, 309, 310), (159, 157, 318, 319), (177, 175, 326, 327), (447, 448, 347, 337, 340, 450, 449, 452, 453, 451), (336, 340, 338, 342), (339, 345, 335, 341), (348, 347, 335, 345), (334, 344, 353, 350), (346, 349, 344, 334), (441, 442, 869, 866), (340, 337, 343, 338), (334, 341, 874, 873), (336, 342, 349, 346), (343, 337, 347, 348), (341, 335, 347, 448, 462, 460, 461, 464, 463, 459, 457), (353, 352, 351, 350), (339, 341, 351, 352), (341, 334, 350, 351), (378, 376, 357, 367), (368, 361, 355, 366), (372, 371, 355, 361), (386, 384, 360, 383), (367, 357, 359, 369), (356, 363, 365, 358), (360, 364, 362, 354), (379, 377, 363, 356), (363, 367, 369, 365), (364, 368, 366, 362), (377, 378, 367, 363), (362, 366, 375, 374), (370, 382, 354, 362, 374), (379, 381, 373, 370), (380, 376, 371, 372), (366, 355, 371, 375), (359, 357, 376, 380), (356, 358, 381, 379), (374, 375, 378, 377), (370, 374, 377, 379), (375, 371, 376, 378), (382, 386, 383, 354), (370, 385, 386, 382), (385, 373, 384, 386), (418, 417, 419, 420), (54, 52, 417, 418), (410, 411, 420, 419), (423, 421, 422, 424), (395, 52, 421, 423), (399, 395, 423, 424), (427, 428, 426, 425), (126, 427, 425), (124, 126, 425), (125, 124, 429, 430), (400, 118, 116, 396), (430, 429, 432, 431), (425, 426, 431, 432), (124, 425, 429), (425, 432, 429), (437, 438, 436, 435), (48, 45, 437, 435), (45, 47, 438, 437), (529, 528, 465, 530), (281, 468, 467, 280), (199, 197, 528, 529), (280, 467, 470, 279), (267, 471, 472, 269), (283, 474, 473, 282), (259, 475, 476, 260), (265, 266, 478, 477), (268, 479, 471, 267), (258, 480, 475, 259), (273, 466, 481, 274), (282, 473, 468, 281), (266, 478, 482, 286), (285, 484, 483, 284), (269, 472, 485, 270), (277, 487, 486, 276), (223, 488, 480, 258), (260, 476, 489, 261), (275, 490, 479, 268), (276, 486, 490, 275), (284, 483, 474, 283), (264, 491, 477, 265), (261, 489, 492, 262), (263, 493, 491, 264), (532, 535, 533, 534), (222, 495, 488, 223), (262, 492, 493, 263), (465, 532, 534, 469), (274, 481, 495, 222), (278, 496, 487, 277), (286, 482, 484, 285), (279, 470, 496, 278), (528, 271, 532, 465), (278, 527, 501, 279), (268, 510, 521, 275), (282, 504, 505, 283), (275, 521, 517, 276), (260, 507, 506, 259), (283, 505, 514, 284), (266, 265, 508, 509), (265, 264, 522, 508), (267, 502, 510, 268), (262, 523, 520, 261), (259, 506, 511, 258), (264, 263, 524, 522), (274, 512, 497, 273), (272, 529, 530, 531), (281, 499, 504, 282), (223, 519, 526, 222), (286, 513, 509, 266), (263, 524, 523, 262), (284, 514, 515, 285), (525, 500, 533, 535), (530, 465, 469, 531), (270, 516, 503, 269), (280, 498, 499, 281), (222, 526, 512, 274), (276, 517, 518, 277), (466, 199, 529, 272), (277, 518, 527, 278), (258, 511, 519, 223), (279, 501, 498, 280), (285, 515, 513, 286), (261, 520, 507, 260), (271, 525, 535, 532), (551, 558, 589, 582), (536, 548, 579, 567), (550, 557, 588, 581), (558, 552, 583, 589), (547, 545, 576, 578), (549, 556, 587, 580), (562, 566, 597, 593), (555, 547, 578, 586), (557, 565, 596, 588), (544, 542, 573, 575), (556, 564, 595, 587), (554, 544, 575, 585), (548, 555, 586, 579), (541, 539, 570, 572), (180, 181, 562, 561), (182, 180, 561, 563), (129, 130, 538, 537), (188, 186, 547, 555), (170, 168, 542, 544), (184, 182, 563, 545), (163, 165, 556, 549), (173, 175, 565, 557), (185, 187, 551, 546), (190, 188, 555, 548), (171, 173, 557, 550), (183, 185, 546, 566), (172, 170, 544, 554), (186, 184, 545, 547), (181, 183, 566, 562), (191, 129, 537, 552), (164, 162, 541, 553), (567, 568, 569), (570, 571, 580, 572), (572, 580, 587, 584), (584, 587, 595, 590), (590, 595, 574, 573), (573, 574, 581, 575), (575, 581, 588, 585), (585, 588, 596, 591), (592, 593, 597, 594), (594, 597, 577, 576), (576, 577, 582, 578), (578, 582, 589, 586), (586, 589, 583, 579), (579, 583, 568, 567), (537, 538, 569, 568), (542, 559, 590, 573), (540, 549, 580, 571), (560, 591, 843, 842), (559, 553, 584, 590), (543, 550, 581, 574), (546, 551, 582, 577), (545, 563, 594, 576), (560, 554, 585, 591), (552, 537, 568, 583), (561, 562, 593, 592), (553, 541, 572, 584), (564, 543, 574, 595), (538, 536, 567, 569), (563, 561, 592, 594), (566, 546, 577, 597), (539, 540, 571, 570), (627, 621, 617, 624), (621, 609, 606, 617), (609, 605, 604, 606), (605, 626, 623, 604), (626, 620, 616, 623), (620, 615, 614, 616), (619, 608, 603, 613), (608, 602, 601, 603), (602, 625, 622, 601), (625, 618, 612, 622), (618, 610, 611, 612), (610, 599, 607, 611), (599, 598, 600, 607), (224, 225, 598, 600), (225, 598, 599, 256), (243, 615, 620, 245), (246, 623, 616, 244), (234, 603, 601, 232), (251, 609, 621, 253), (231, 625, 602, 233), (254, 624, 617, 252), (228, 612, 611, 226), (233, 602, 608, 235), (232, 601, 622, 230), (236, 613, 603, 234), (250, 606, 604, 248), (247, 626, 605, 249), (614, 630, 628, 242), (229, 618, 625, 231), (249, 605, 609, 251), (628, 629, 631, 630), (242, 243, 629, 628), (243, 629, 631, 615), (615, 631, 630, 614), (696, 633, 635, 697), (697, 635, 637, 698), (698, 637, 639, 699), (699, 639, 641, 700), (700, 641, 643, 701), (701, 643, 645, 702), (702, 645, 647, 703), (703, 647, 649, 704), (704, 649, 651, 705), (705, 651, 653, 706), (706, 653, 655, 707), (707, 655, 657, 708), (708, 657, 659, 709), (709, 659, 661, 710), (710, 661, 663, 711), (711, 663, 665, 712), (712, 665, 667, 713), (713, 667, 669, 714), (714, 669, 671, 715), (715, 671, 673, 716), (716, 673, 675, 717), (717, 675, 677, 718), (718, 677, 679, 719), (719, 679, 681, 720), (720, 681, 683, 721), (721, 683, 685, 722), (722, 685, 687, 723), (723, 687, 689, 724), (724, 689, 691, 725), (725, 691, 693, 726), (635, 633, 695, 693, 691, 689, 687, 685, 683, 681, 679, 677, 675, 673, 671, 669, 667, 665, 663, 661, 659, 657, 655, 653, 651, 649, 647, 645, 643, 641, 639, 637), (726, 693, 695, 727), (727, 695, 633, 696), (632, 634, 636, 638, 640, 642, 644, 646, 648, 650, 652, 654, 656, 658, 660, 662, 664, 666, 668, 670, 672, 674, 676, 678, 680, 682, 684, 686, 688, 690, 692, 694), (634, 632, 696, 697), (636, 634, 697, 698), (638, 636, 698, 699), (640, 638, 699, 700), (642, 640, 700, 701), (644, 642, 701, 702), (646, 644, 702, 703), (648, 646, 703, 704), (650, 648, 704, 705), (652, 650, 705, 706), (654, 652, 706, 707), (656, 654, 707, 708), (658, 656, 708, 709), (660, 658, 709, 710), (662, 660, 710, 711), (664, 662, 711, 712), (666, 664, 712, 713), (668, 666, 713, 714), (670, 668, 714, 715), (672, 670, 715, 716), (674, 672, 716, 717), (676, 674, 717, 718), (678, 676, 718, 719), (680, 678, 719, 720), (682, 680, 720, 721), (684, 682, 721, 722), (686, 684, 722, 723), (688, 686, 723, 724), (690, 688, 724, 725), (692, 690, 725, 726), (694, 692, 726, 727), (632, 694, 727, 696), (792, 729, 731, 793), (793, 731, 733, 794), (794, 733, 735, 795), (795, 735, 737, 796), (796, 737, 739, 797), (797, 739, 741, 798), (798, 741, 743, 799), (799, 743, 745, 800), (800, 745, 747, 801), (801, 747, 749, 802), (802, 749, 751, 803), (803, 751, 753, 804), (804, 753, 755, 805), (805, 755, 757, 806), (806, 757, 759, 807), (807, 759, 761, 808), (808, 761, 763, 809), (809, 763, 765, 810), (810, 765, 767, 811), (811, 767, 769, 812), (812, 769, 771, 813), (813, 771, 773, 814), (814, 773, 775, 815), (815, 775, 777, 816), (816, 777, 779, 817), (817, 779, 781, 818), (818, 781, 783, 819), (819, 783, 785, 820), (820, 785, 787, 821), (821, 787, 789, 822), (731, 729, 791, 789, 787, 785, 783, 781, 779, 777, 775, 773, 771, 769, 767, 765, 763, 761, 759, 757, 755, 753, 751, 749, 747, 745, 743, 741, 739, 737, 735, 733), (822, 789, 791, 823), (823, 791, 729, 792), (728, 730, 732, 734, 736, 738, 740, 742, 744, 746, 748, 750, 752, 754, 756, 758, 760, 762, 764, 766, 768, 770, 772, 774, 776, 778, 780, 782, 784, 786, 788, 790), (730, 728, 792, 793), (732, 730, 793, 794), (734, 732, 794, 795), (736, 734, 795, 796), (738, 736, 796, 797), (740, 738, 797, 798), (742, 740, 798, 799), (744, 742, 799, 800), (746, 744, 800, 801), (748, 746, 801, 802), (750, 748, 802, 803), (752, 750, 803, 804), (754, 752, 804, 805), (756, 754, 805, 806), (758, 756, 806, 807), (760, 758, 807, 808), (762, 760, 808, 809), (764, 762, 809, 810), (766, 764, 810, 811), (768, 766, 811, 812), (770, 768, 812, 813), (772, 770, 813, 814), (774, 772, 814, 815), (776, 774, 815, 816), (778, 776, 816, 817), (780, 778, 817, 818), (782, 780, 818, 819), (784, 782, 819, 820), (786, 784, 820, 821), (788, 786, 821, 822), (790, 788, 822, 823), (728, 790, 823, 792), (832, 835, 827, 826), (831, 830, 846, 847), (836, 839, 829, 828), (829, 825, 853, 854), (833, 836, 828, 824), (839, 834, 825, 829), (831, 827, 835, 838), (838, 835, 834, 839), (826, 830, 837, 832), (832, 837, 836, 833), (830, 831, 838, 837), (837, 838, 839, 836), (824, 825, 834, 833), (833, 834, 835, 832), (840, 842, 843, 841), (596, 565, 840, 841), (565, 560, 842, 840), (591, 596, 841, 843), (847, 846, 850, 851), (830, 826, 845, 846), (827, 831, 847, 844), (826, 827, 844, 845), (849, 848, 851, 850), (846, 845, 849, 850), (844, 847, 851, 848), (845, 844, 848, 849), (855, 854, 853, 852), (828, 829, 854, 855), (825, 824, 852, 853), (824, 828, 855, 852), (872, 865, 884, 891), (860, 862, 881, 879), (442, 443, 861, 869), (440, 446, 862, 860), (450, 340, 871, 868), (458, 454, 856, 864), (336, 346, 859, 858), (346, 334, 873, 859), (341, 457, 867, 874), (445, 439, 865, 872), (444, 445, 872, 870), (455, 450, 868, 857), (443, 440, 860, 861), (439, 441, 866, 865), (340, 336, 858, 871), (457, 456, 863, 867), (454, 455, 857, 856), (446, 444, 870, 862), (456, 458, 864, 863), (887, 890, 877, 878, 884, 885, 888, 880, 879, 875, 876), (875, 879, 881, 889, 891, 884, 878, 892, 893, 886, 882, 883), (866, 869, 888, 885), (864, 856, 875, 883), (862, 870, 889, 881), (863, 864, 883, 882), (874, 867, 886, 893), (868, 871, 890, 887), (865, 866, 885, 884), (871, 858, 877, 890), (867, 863, 882, 886), (856, 857, 876, 875), (870, 872, 891, 889), (858, 859, 878, 877), (873, 874, 893, 892), (857, 868, 887, 876), (861, 860, 879, 880), (859, 873, 892, 878), (869, 861, 880, 888)])
_uv = me_cube_001.uv_layers.new(name='UVMap')
_uv.uv.foreach_set('vector', [0.1553, 0.8218, 0.1595, 0.8218, 0.1595, 0.8314, 0.1553, 0.8314, 0.6648, 0.8468, 0.6648, 0.8493, 0.6607, 0.8493, 0.6607, 0.8468, 0.6197, 0.8519, 0.6174, 0.8514, 0.6174, 0.8417, 0.6197, 0.8423, 0.5835, 0.8849, 0.5835, 0.8826, 0.5877, 0.8826, 0.5877, 0.8849, 0.6552, 0.8435, 0.6511, 0.8435, 0.6511, 0.834, 0.6552, 0.834, 0.5835, 0.8921, 0.5835, 0.8873, 0.5877, 0.8873, 0.5877, 0.8921, 0.6276, 0.8517, 0.6224, 0.8521, 0.6221, 0.8426, 0.627, 0.8422, 0.6648, 0.8394, 0.6648, 0.8443, 0.6607, 0.8443, 0.6607, 0.8394, 0.5835, 0.8873, 0.5835, 0.8849, 0.5877, 0.8849, 0.5877, 0.8873, 0.6224, 0.8521, 0.6197, 0.8519, 0.6197, 0.8423, 0.6221, 0.8426, 0.6648, 0.8443, 0.6648, 0.8468, 0.6607, 0.8468, 0.6607, 0.8443, 0.9008, 0.6386, 0.9066, 0.6398, 0.9063, 0.6471, 0.9011, 0.6457, 0.8721, 0.6051, 0.8721, 0.5927, 0.8763, 0.5927, 0.8763, 0.6051, 0.9005, 0.6502, 0.8964, 0.6502, 0.8963, 0.6484, 0.9005, 0.6484, 0.823, 0.6544, 0.8271, 0.6545, 0.8271, 0.656, 0.823, 0.656, 0.8203, 0.8515, 0.8203, 0.8557, 0.8191, 0.8557, 0.8191, 0.8515, 0.8637, 0.6363, 0.8678, 0.6363, 0.8678, 0.6434, 0.8637, 0.6434, 0.8614, 0.6749, 0.8573, 0.6749, 0.8573, 0.6675, 0.8614, 0.6675, 0.8955, 0.6069, 0.9082, 0.6088, 0.9066, 0.6398, 0.9008, 0.6386, 0.8957, 0.6054, 0.908, 0.607, 0.9082, 0.6088, 0.8955, 0.6069, 0.8637, 0.6434, 0.8678, 0.6434, 0.8678, 0.6755, 0.8636, 0.6755, 0.8614, 0.6675, 0.8573, 0.6675, 0.8573, 0.6365, 0.8615, 0.6365, 0.86, 0.8314, 0.86, 0.8355, 0.8559, 0.8355, 0.8559, 0.8314, 0.8924, 0.92, 0.8968, 0.9215, 0.8967, 0.9223, 0.8928, 0.9212, 0.8751, 0.8985, 0.8753, 0.8982, 0.8759, 0.8984, 0.8754, 0.8991, 0.8746, 0.8989, 0.8748, 0.8988, 0.8734, 0.8985, 0.8735, 0.8986, 0.8714, 0.898, 0.8714, 0.8972, 0.873, 0.8976, 0.8731, 0.898, 0.9008, 0.9214, 0.9014, 0.9115, 0.9025, 0.9118, 0.9013, 0.9218, 0.9007, 0.9217, 0.848, 0.8871, 0.8481, 0.8875, 0.8466, 0.8871, 0.8471, 0.8768, 0.8486, 0.8772, 0.892, 0.9094, 0.8973, 0.9104, 0.8968, 0.9206, 0.8917, 0.9193, 0.8334, 0.8555, 0.8334, 0.8513, 0.8339, 0.8513, 0.8339, 0.8555, 0.9016, 0.9116, 0.9029, 0.8992, 0.9036, 0.9006, 0.9025, 0.9118, 0.8917, 0.9193, 0.8968, 0.9206, 0.8968, 0.9215, 0.8924, 0.92, 0.8212, 0.8516, 0.8212, 0.8557, 0.8203, 0.8557, 0.8203, 0.8515, 0.86, 0.8824, 0.8558, 0.8824, 0.8558, 0.8808, 0.86, 0.8808, 0.8933, 0.8918, 0.8985, 0.8932, 0.8985, 0.895, 0.8932, 0.8935, 0.8495, 0.921, 0.8536, 0.921, 0.8536, 0.9227, 0.8495, 0.9227, 0.86, 0.8808, 0.8558, 0.8808, 0.8558, 0.8799, 0.86, 0.8799, 0.8932, 0.8935, 0.8985, 0.895, 0.8981, 0.8949, 0.8924, 0.8946, 0.1284, 0.8251, 0.1284, 0.8209, 0.1288, 0.8209, 0.1288, 0.8251, 0.8065, 0.9036, 0.8065, 0.8994, 0.8073, 0.8994, 0.8073, 0.9036, 0.8924, 0.8946, 0.8981, 0.8949, 0.8973, 0.9104, 0.892, 0.9094, 0.9107, 0.8595, 0.9149, 0.8595, 0.9149, 0.8698, 0.9107, 0.8698, 0.8898, 0.9089, 0.8889, 0.9185, 0.8885, 0.9188, 0.8877, 0.9084, 0.8684, 0.8344, 0.8643, 0.8344, 0.8643, 0.8322, 0.8684, 0.8322, 0.8684, 0.8366, 0.8643, 0.8366, 0.8643, 0.8344, 0.8684, 0.8344, 0.892, 0.9094, 0.8917, 0.9193, 0.8889, 0.9185, 0.8898, 0.9089, 0.8306, 0.8555, 0.8306, 0.8513, 0.8334, 0.8513, 0.8334, 0.8555, 0.8431, 0.8424, 0.8473, 0.8424, 0.8473, 0.8564, 0.8431, 0.8564, 0.2121, 0.8142, 0.2121, 0.8101, 0.2132, 0.8101, 0.2132, 0.8142, 0.8924, 0.8946, 0.892, 0.9094, 0.8909, 0.9092, 0.8916, 0.8949, 0.6387, 0.8702, 0.6388, 0.8682, 0.6432, 0.8658, 0.6433, 0.8674, 0.6442, 0.8421, 0.6442, 0.8437, 0.64, 0.8436, 0.64, 0.842, 0.6421, 0.8625, 0.6384, 0.8663, 0.6383, 0.8662, 0.6416, 0.8626, 0.6505, 0.8653, 0.6464, 0.8653, 0.6464, 0.8589, 0.6505, 0.8589, 0.6078, 0.8529, 0.6064, 0.8529, 0.6064, 0.8487, 0.6078, 0.8488, 0.6913, 0.8337, 0.6907, 0.8337, 0.6907, 0.8295, 0.6913, 0.8295, 0.6442, 0.8358, 0.6442, 0.8362, 0.64, 0.8361, 0.64, 0.8357, 0.6384, 0.8784, 0.6384, 0.8779, 0.6434, 0.8737, 0.6441, 0.8739, 0.6383, 0.8788, 0.6384, 0.8784, 0.6441, 0.8739, 0.6439, 0.8746, 0.6442, 0.8354, 0.6442, 0.8358, 0.64, 0.8357, 0.64, 0.8354, 0.6505, 0.8653, 0.6505, 0.8661, 0.6464, 0.8661, 0.6464, 0.8653, 0.6464, 0.8393, 0.6464, 0.838, 0.6505, 0.8379, 0.6505, 0.8393, 0.6442, 0.8408, 0.6442, 0.8414, 0.64, 0.8413, 0.64, 0.8407, 0.6387, 0.8719, 0.6387, 0.8712, 0.6442, 0.8678, 0.6434, 0.8689, 0.6384, 0.8779, 0.6387, 0.8719, 0.6434, 0.8689, 0.6434, 0.8737, 0.6442, 0.8362, 0.6442, 0.8408, 0.64, 0.8407, 0.64, 0.8361, 0.6464, 0.8434, 0.6464, 0.8393, 0.6505, 0.8393, 0.6505, 0.8434, 0.6042, 0.9138, 0.6033, 0.9138, 0.6033, 0.9096, 0.6042, 0.9096, 0.6442, 0.8414, 0.6442, 0.8421, 0.64, 0.842, 0.64, 0.8413, 0.6387, 0.8712, 0.6387, 0.8702, 0.6433, 0.8674, 0.6442, 0.8678, 0.2154, 0.8148, 0.2195, 0.8148, 0.2195, 0.8196, 0.2154, 0.8196, 0.8082, 0.8667, 0.8082, 0.8625, 0.8084, 0.8625, 0.8084, 0.8667, 0.6665, 0.869, 0.6707, 0.869, 0.6707, 0.8695, 0.6665, 0.8695, 0.6476, 0.8357, 0.6476, 0.8316, 0.649, 0.8316, 0.649, 0.8357, 0.6038, 0.8706, 0.6038, 0.8664, 0.6043, 0.8664, 0.6043, 0.8706, 0.6438, 0.865, 0.6389, 0.8676, 0.6388, 0.867, 0.643, 0.8638, 0.6432, 0.8658, 0.6388, 0.8682, 0.6389, 0.8676, 0.6438, 0.865, 0.64, 0.8436, 0.6442, 0.8437, 0.6442, 0.8442, 0.64, 0.8441, 0.6064, 0.8487, 0.6064, 0.8529, 0.6054, 0.8529, 0.6054, 0.8487, 0.649, 0.8357, 0.649, 0.8316, 0.6505, 0.8316, 0.6505, 0.8357, 0.6043, 0.8706, 0.6043, 0.8664, 0.6051, 0.8664, 0.6051, 0.8706, 0.643, 0.8638, 0.6388, 0.867, 0.6384, 0.8663, 0.6421, 0.8625, 0.1865, 0.8474, 0.1907, 0.8474, 0.1907, 0.8613, 0.1865, 0.8613, 0.86, 0.8395, 0.8559, 0.8395, 0.8559, 0.8386, 0.86, 0.8386, 0.8558, 0.8669, 0.86, 0.8669, 0.86, 0.877, 0.8558, 0.877, 0.8558, 0.877, 0.86, 0.877, 0.86, 0.8777, 0.8558, 0.8777, 0.8559, 0.8556, 0.86, 0.8556, 0.86, 0.8669, 0.8558, 0.8669, 0.885, 0.8282, 0.885, 0.8324, 0.8841, 0.8324, 0.8841, 0.8282, 0.8998, 0.9224, 0.9, 0.9223, 0.9008, 0.9226, 0.8998, 0.9231, 0.8967, 0.9223, 0.8968, 0.9215, 0.8989, 0.922, 0.8991, 0.9223, 0.8995, 0.9224, 0.8559, 0.8355, 0.86, 0.8355, 0.86, 0.8386, 0.8559, 0.8386, 0.8558, 0.8542, 0.86, 0.8542, 0.86, 0.8556, 0.8559, 0.8556, 0.8144, 0.8351, 0.8144, 0.831, 0.8159, 0.831, 0.8159, 0.8351, 0.885, 0.8324, 0.885, 0.8282, 0.8852, 0.8282, 0.8852, 0.8324, 0.9012, 0.9048, 0.901, 0.9046, 0.9016, 0.8981, 0.9029, 0.8992, 0.9016, 0.9116, 0.9014, 0.9115, 0.9017, 0.9061, 0.9015, 0.9053, 0.9016, 0.8981, 0.901, 0.9046, 0.9007, 0.9042, 0.9016, 0.8981, 0.8126, 0.8448, 0.8126, 0.8406, 0.8148, 0.8406, 0.8148, 0.8448, 0.8752, 0.8313, 0.8773, 0.8313, 0.8773, 0.8354, 0.8752, 0.8354, 0.8732, 0.8354, 0.8732, 0.8313, 0.8973, 0.9104, 0.8988, 0.9108, 0.8982, 0.9227, 0.8967, 0.9223, 0.8973, 0.9104, 0.8981, 0.8949, 0.8998, 0.8965, 0.9016, 0.8981, 0.9007, 0.9042, 0.9005, 0.904, 0.9002, 0.9036, 0.8998, 0.9033, 0.8994, 0.9034, 0.8992, 0.9038, 0.8988, 0.9108, 0.1279, 0.8135, 0.1279, 0.8135, 0.1279, 0.8135, 0.1279, 0.8135, 0.2078, 0.9009, 0.2077, 0.9009, 0.2077, 0.892, 0.2077, 0.892, 0.2077, 0.9009, 0.2076, 0.901, 0.2075, 0.892, 0.2075, 0.892, 0.2076, 0.901, 0.2073, 0.901, 0.2072, 0.8921, 0.2072, 0.8921, 0.2073, 0.901, 0.2069, 0.9011, 0.2068, 0.8922, 0.2068, 0.8922, 0.2069, 0.9011, 0.2064, 0.9012, 0.2064, 0.8923, 0.2064, 0.8923, 0.2064, 0.9012, 0.2059, 0.9013, 0.2059, 0.8924, 0.2059, 0.8924, 0.2059, 0.9013, 0.2053, 0.9015, 0.2053, 0.8925, 0.2053, 0.8925, 0.2053, 0.9015, 0.2047, 0.9016, 0.2047, 0.8926, 0.2047, 0.8926, 0.2047, 0.9016, 0.2042, 0.9017, 0.2041, 0.8928, 0.2041, 0.8928, 0.2042, 0.9017, 0.2036, 0.9019, 0.2035, 0.8929, 0.2035, 0.8929, 0.2036, 0.9019, 0.2031, 0.902, 0.203, 0.893, 0.203, 0.893, 0.2031, 0.902, 0.2026, 0.9021, 0.2025, 0.8931, 0.2025, 0.8931, 0.2026, 0.9021, 0.2022, 0.9022, 0.2022, 0.8932, 0.2022, 0.8932, 0.2022, 0.9022, 0.2019, 0.9022, 0.2019, 0.8933, 0.2019, 0.8933, 0.2019, 0.9022, 0.2018, 0.9023, 0.2017, 0.8933, 0.2018, 0.9023, 0.2017, 0.9023, 0.2018, 0.8603, 0.1354, 0.8528, 0.1354, 0.8618, 0.1354, 0.8198, 0.1286, 0.8275, 0.1286, 0.8275, 0.1286, 0.8275, 0.1286, 0.8275, 0.1279, 0.8135, 0.1279, 0.8135, 0.1279, 0.8135, 0.1279, 0.8135, 0.1279, 0.8135, 0.1279, 0.8135, 0.1279, 0.8135, 0.1279, 0.8135, 0.1279, 0.8135, 0.1279, 0.8135, 0.1279, 0.8135, 0.1279, 0.8135, 0.1279, 0.8135, 0.1279, 0.8135, 0.1279, 0.8135, 0.1279, 0.8135, 0.1279, 0.8135, 0.1279, 0.8135, 0.1279, 0.8135, 0.1279, 0.8135, 0.1286, 0.8275, 0.1286, 0.8275, 0.1286, 0.8275, 0.1286, 0.8275, 0.1667, 0.9051, 0.1678, 0.8632, 0.1684, 0.8634, 0.1673, 0.9053, 0.1673, 0.9053, 0.1684, 0.8634, 0.169, 0.8635, 0.1679, 0.9054, 0.1679, 0.9054, 0.169, 0.8635, 0.1696, 0.8636, 0.1685, 0.9055, 0.1279, 0.8135, 0.1279, 0.8135, 0.1279, 0.8135, 0.1279, 0.8135, 0.1279, 0.8135, 0.1279, 0.8135, 0.1279, 0.8135, 0.1279, 0.8135, 0.1286, 0.8275, 0.1286, 0.8275, 0.1286, 0.8275, 0.1286, 0.8275, 0.1279, 0.8135, 0.1279, 0.8135, 0.1279, 0.8135, 0.1279, 0.8135, 0.8819, 0.9072, 0.8821, 0.9071, 0.8806, 0.911, 0.8805, 0.9111, 0.1286, 0.8275, 0.1286, 0.8275, 0.1286, 0.8275, 0.1286, 0.8275, 0.1279, 0.8135, 0.1279, 0.8135, 0.1279, 0.8135, 0.1279, 0.8135, 0.2077, 0.892, 0.2075, 0.892, 0.2072, 0.8921, 0.2068, 0.8922, 0.2064, 0.8923, 0.2059, 0.8924, 0.2053, 0.8925, 0.2047, 0.8926, 0.2041, 0.8928, 0.2035, 0.8929, 0.203, 0.893, 0.2025, 0.8931, 0.2022, 0.8932, 0.2019, 0.8933, 0.2017, 0.8933, 0.2018, 0.8603, 0.2072, 0.8591, 0.2569, 0.4014, 0.256, 0.4016, 0.2549, 0.4017, 0.2549, 0.3963, 0.256, 0.3963, 0.2569, 0.3965, 0.2577, 0.3968, 0.2585, 0.3972, 0.2591, 0.3976, 0.2595, 0.3978, 0.2598, 0.3984, 0.2599, 0.399, 0.2598, 0.3996, 0.2595, 0.4001, 0.2591, 0.4007, 0.2585, 0.4008, 0.2577, 0.4012, 0.3343, 0.2741, 0.3342, 0.3022, 0.3341, 0.3021, 0.3342, 0.2741, 0.2075, 0.8288, 0.2074, 0.8288, 0.2075, 0.8285, 0.2076, 0.8285, 0.3344, 0.2741, 0.3343, 0.3022, 0.3342, 0.3022, 0.3343, 0.2741, 0.2306, 0.5053, 0.2309, 0.5054, 0.2309, 0.5051, 0.2306, 0.5051, 0.3345, 0.2741, 0.3344, 0.3022, 0.3343, 0.3022, 0.3344, 0.2741, 0.2522, 0.5401, 0.2522, 0.5398, 0.252, 0.5399, 0.2521, 0.5402, 0.2076, 0.8288, 0.2075, 0.8569, 0.2074, 0.8569, 0.2076, 0.8288, 0.2517, 0.5402, 0.2517, 0.54, 0.2515, 0.54, 0.2516, 0.5403, 0.2076, 0.8288, 0.2075, 0.8569, 0.2075, 0.8569, 0.2076, 0.8288, 0.2068, 0.8286, 0.2066, 0.8286, 0.2066, 0.8283, 0.2068, 0.8283, 0.2059, 0.8284, 0.2059, 0.8284, 0.2058, 0.8281, 0.2058, 0.8281, 0.3373, 0.1528, 0.3372, 0.1809, 0.337, 0.1808, 0.3371, 0.1527, 0.2519, 0.5402, 0.2518, 0.5399, 0.2517, 0.54, 0.2517, 0.5402, 0.3336, 0.2739, 0.3334, 0.302, 0.3332, 0.302, 0.3334, 0.2739, 0.2066, 0.8286, 0.2064, 0.8286, 0.2064, 0.8282, 0.2066, 0.8283, 0.3337, 0.2739, 0.3336, 0.302, 0.3334, 0.302, 0.3336, 0.2739, 0.1603, 0.8073, 0.1603, 0.8073, 0.1603, 0.8073, 0.1603, 0.8073, 0.3339, 0.274, 0.3337, 0.3021, 0.3336, 0.302, 0.3337, 0.2739, 0.2071, 0.8287, 0.2069, 0.8287, 0.207, 0.8284, 0.2072, 0.8284, 0.3341, 0.274, 0.3339, 0.3021, 0.3337, 0.3021, 0.3339, 0.274, 0.127, 0.8536, 0.127, 0.8538, 0.1267, 0.8538, 0.1267, 0.8536, 0.3342, 0.2741, 0.3341, 0.3021, 0.3339, 0.3021, 0.3341, 0.274, 0.2527, 0.54, 0.2528, 0.5397, 0.2526, 0.5397, 0.2526, 0.5401, 0.3371, 0.1527, 0.337, 0.1808, 0.3369, 0.1808, 0.337, 0.1527, 0.2076, 0.8288, 0.2076, 0.8288, 0.2077, 0.8285, 0.2078, 0.8286, 0.3097, 0.473, 0.3095, 0.5011, 0.3094, 0.5011, 0.3096, 0.473, 0.2306, 0.5051, 0.2309, 0.5051, 0.2309, 0.5049, 0.2305, 0.5049, 0.3096, 0.473, 0.3094, 0.5011, 0.3093, 0.5011, 0.3095, 0.473, 0.2524, 0.5401, 0.2524, 0.5398, 0.2522, 0.5398, 0.2522, 0.5401, 0.329, 0.4144, 0.329, 0.4144, 0.3288, 0.4425, 0.3289, 0.4425, 0.2074, 0.8288, 0.2073, 0.8287, 0.2073, 0.8285, 0.2075, 0.8285, 0.2059, 0.8284, 0.2058, 0.8565, 0.2058, 0.8565, 0.2059, 0.8284, 0.2064, 0.8286, 0.2063, 0.8285, 0.2059, 0.8281, 0.2064, 0.8282, 0.2207, 0.4988, 0.2206, 0.4967, 0.2206, 0.497, 0.2207, 0.499, 0.127, 0.854, 0.127, 0.8554, 0.1267, 0.8554, 0.1267, 0.854, 0.1977, 0.4054, 0.1977, 0.4074, 0.1978, 0.4075, 0.1979, 0.4054, 0.2305, 0.5047, 0.2308, 0.5048, 0.2308, 0.5046, 0.2305, 0.5046, 0.2, 0.2239, 0.2021, 0.2239, 0.2021, 0.1965, 0.2, 0.1965, 0.2305, 0.5175, 0.2305, 0.5176, 0.2302, 0.5176, 0.2302, 0.5175, 0.266, 0.474, 0.266, 0.4726, 0.266, 0.4726, 0.266, 0.4761, 0.2069, 0.8287, 0.2068, 0.8286, 0.2068, 0.8283, 0.207, 0.8284, 0.2603, 0.4103, 0.2603, 0.4124, 0.2604, 0.4126, 0.2604, 0.4106, 0.1603, 0.8073, 0.1603, 0.8073, 0.1603, 0.8073, 0.1603, 0.8073, 0.2548, 0.4634, 0.2548, 0.4915, 0.2548, 0.4915, 0.2548, 0.4634, 0.2521, 0.5402, 0.252, 0.5399, 0.2518, 0.5399, 0.2519, 0.5402, 0.149, 0.876, 0.1493, 0.9041, 0.1491, 0.9041, 0.1489, 0.876, 0.2076, 0.8288, 0.2076, 0.8288, 0.2078, 0.8286, 0.2078, 0.8286, 0.1489, 0.876, 0.1491, 0.9041, 0.1489, 0.9042, 0.1487, 0.8761, 0.2715, 0.3681, 0.2718, 0.3681, 0.2719, 0.3667, 0.2716, 0.3667, 0.1487, 0.8761, 0.1489, 0.9042, 0.1488, 0.9042, 0.1485, 0.8761, 0.2076, 0.8288, 0.2075, 0.8288, 0.2076, 0.8285, 0.2077, 0.8285, 0.1972, 0.4045, 0.1972, 0.4066, 0.1972, 0.4068, 0.1973, 0.4047, 0.2526, 0.5401, 0.2526, 0.5397, 0.2524, 0.5398, 0.2524, 0.5401, 0.2247, 0.3118, 0.2247, 0.3139, 0.2248, 0.3138, 0.2248, 0.3117, 0.127, 0.8538, 0.127, 0.854, 0.1267, 0.854, 0.1267, 0.8538, 0.1973, 0.4047, 0.1972, 0.4068, 0.1973, 0.407, 0.1973, 0.4049, 0.2073, 0.8287, 0.2071, 0.8287, 0.2072, 0.8284, 0.2073, 0.8285, 0.2207, 0.499, 0.2206, 0.497, 0.2206, 0.5005, 0.2206, 0.5005, 0.2687, 0.4562, 0.2687, 0.4543, 0.2685, 0.4543, 0.2685, 0.4562, 0.2305, 0.5049, 0.2309, 0.5049, 0.2308, 0.5048, 0.2305, 0.5047, 0.2209, 0.4985, 0.2208, 0.4964, 0.2207, 0.4965, 0.2208, 0.4986, 0.2068, 0.8568, 0.207, 0.8568, 0.2071, 0.8568, 0.2072, 0.8569, 0.2073, 0.8569, 0.2074, 0.8569, 0.2075, 0.8569, 0.2059, 0.8566, 0.206, 0.8566, 0.2061, 0.8566, 0.2063, 0.8566, 0.2065, 0.8567, 0.2066, 0.8567, 0.2058, 0.8565, 0.2058, 0.8565, 0.2059, 0.8566, 0.1266, 0.9038, 0.1266, 0.9039, 0.1266, 0.9055, 0.1266, 0.9055, 0.1266, 0.9038, 0.2063, 0.8285, 0.2062, 0.8285, 0.2058, 0.8281, 0.2059, 0.8281, 0.2605, 0.4108, 0.2605, 0.4128, 0.2606, 0.413, 0.2606, 0.4109, 0.1603, 0.8073, 0.1603, 0.8073, 0.1603, 0.8073, 0.1603, 0.8073, 0.2607, 0.4111, 0.2607, 0.4132, 0.2608, 0.4133, 0.2608, 0.4112, 0.641, 0.9042, 0.6408, 0.9054, 0.6411, 0.9053, 0.6411, 0.9042, 0.213, 0.8293, 0.2131, 0.8296, 0.2132, 0.8299, 0.2131, 0.8303, 0.213, 0.8306, 0.2128, 0.8309, 0.2125, 0.8312, 0.2122, 0.8314, 0.2118, 0.8316, 0.2114, 0.8317, 0.2102, 0.8317, 0.2102, 0.8282, 0.2114, 0.8282, 0.2118, 0.8283, 0.2122, 0.8285, 0.2125, 0.8287, 0.2128, 0.829, 0.6228, 0.8645, 0.6241, 0.8643, 0.6241, 0.864, 0.6228, 0.8643, 0.6228, 0.8651, 0.6242, 0.8654, 0.6242, 0.865, 0.6228, 0.8648, 0.637, 0.8093, 0.6362, 0.8094, 0.6362, 0.8098, 0.637, 0.8096, 0.6416, 0.904, 0.6421, 0.9051, 0.6424, 0.905, 0.6417, 0.904, 0.6411, 0.9042, 0.6411, 0.9053, 0.6415, 0.9053, 0.6413, 0.9041, 0.6406, 0.9043, 0.6402, 0.9055, 0.6405, 0.9055, 0.6408, 0.9042, 0.6228, 0.8648, 0.6242, 0.865, 0.6242, 0.8646, 0.6228, 0.8647, 0.6228, 0.8665, 0.6241, 0.8666, 0.6242, 0.8654, 0.6228, 0.8651, 0.637, 0.8091, 0.6362, 0.809, 0.6362, 0.8094, 0.637, 0.8093, 0.637, 0.809, 0.6361, 0.8086, 0.6362, 0.809, 0.637, 0.8091, 0.2247, 0.8117, 0.2247, 0.81, 0.2259, 0.8088, 0.2259, 0.8124, 0.6413, 0.9041, 0.6415, 0.9053, 0.6418, 0.9052, 0.6415, 0.9041, 0.6408, 0.9042, 0.6405, 0.9055, 0.6408, 0.9054, 0.641, 0.9042, 0.6228, 0.8647, 0.6242, 0.8646, 0.6241, 0.8643, 0.6228, 0.8645, 0.8694, 0.6357, 0.8687, 0.636, 0.8686, 0.6371, 0.8693, 0.6372, 0.6415, 0.9041, 0.6418, 0.9052, 0.6421, 0.9051, 0.6416, 0.904, 0.8827, 0.8204, 0.8824, 0.8203, 0.8821, 0.8201, 0.8818, 0.8196, 0.8816, 0.819, 0.8814, 0.8183, 0.8812, 0.8175, 0.8811, 0.8166, 0.8812, 0.8166, 0.8814, 0.8166, 0.8816, 0.8166, 0.8818, 0.8166, 0.8821, 0.8166, 0.8824, 0.8166, 0.8827, 0.8166, 0.883, 0.8166, 0.8833, 0.8166, 0.8836, 0.8166, 0.8838, 0.8166, 0.884, 0.8166, 0.8842, 0.8166, 0.8843, 0.8166, 0.8842, 0.8175, 0.884, 0.8183, 0.8838, 0.819, 0.8836, 0.8196, 0.8833, 0.8201, 0.883, 0.8203, 0.2031, 0.902, 0.2036, 0.9019, 0.2042, 0.9053, 0.2039, 0.9054, 0.8249, 0.8343, 0.8249, 0.8336, 0.8277, 0.832, 0.8277, 0.8328, 0.9036, 0.835, 0.9036, 0.8357, 0.8997, 0.8348, 0.8997, 0.8341, 0.8797, 0.9077, 0.8802, 0.9075, 0.8797, 0.9113, 0.8794, 0.9113, 0.2017, 0.9023, 0.2018, 0.9023, 0.2032, 0.9055, 0.2032, 0.9055, 0.8467, 0.8811, 0.8461, 0.8809, 0.8462, 0.8773, 0.8465, 0.8774, 0.8816, 0.9072, 0.8819, 0.9072, 0.8805, 0.9111, 0.8804, 0.9111, 0.2026, 0.9021, 0.2031, 0.902, 0.2039, 0.9054, 0.2037, 0.9054, 0.8248, 0.8349, 0.8249, 0.8343, 0.8277, 0.8328, 0.8277, 0.8334, 0.9036, 0.8341, 0.9036, 0.835, 0.8997, 0.8341, 0.8997, 0.8333, 0.8791, 0.9078, 0.8797, 0.9077, 0.8794, 0.9113, 0.8791, 0.9114, 0.8249, 0.8319, 0.8248, 0.8308, 0.8276, 0.8303, 0.8276, 0.8303, 0.8473, 0.8812, 0.8467, 0.8811, 0.8465, 0.8774, 0.8468, 0.8775, 0.8812, 0.9073, 0.8816, 0.9072, 0.8804, 0.9111, 0.8802, 0.9111, 0.2022, 0.9022, 0.2026, 0.9021, 0.2037, 0.9054, 0.2035, 0.9055, 0.845, 0.8807, 0.8445, 0.8805, 0.8454, 0.8771, 0.8456, 0.8772, 0.9036, 0.8332, 0.9036, 0.8341, 0.8997, 0.8333, 0.8996, 0.8324, 0.8785, 0.9079, 0.8791, 0.9078, 0.8791, 0.9114, 0.8788, 0.9115, 0.8249, 0.8328, 0.8249, 0.8319, 0.8276, 0.8303, 0.8277, 0.8312, 0.9035, 0.8363, 0.9034, 0.8368, 0.8996, 0.8359, 0.8997, 0.8355, 0.8808, 0.9074, 0.8812, 0.9073, 0.8802, 0.9111, 0.88, 0.9112, 0.2019, 0.9022, 0.2022, 0.9022, 0.2035, 0.9055, 0.2033, 0.9055, 0.8455, 0.8808, 0.845, 0.8807, 0.8456, 0.8772, 0.8459, 0.8773, 0.8821, 0.9071, 0.8821, 0.9071, 0.8807, 0.911, 0.8806, 0.911, 0.9035, 0.8321, 0.9036, 0.8332, 0.8996, 0.8324, 0.8996, 0.8324, 0.2036, 0.9019, 0.2042, 0.9017, 0.2045, 0.9053, 0.2042, 0.9053, 0.8249, 0.8336, 0.8249, 0.8328, 0.8277, 0.8312, 0.8277, 0.832, 0.9036, 0.8357, 0.9035, 0.8363, 0.8997, 0.8355, 0.8997, 0.8348, 0.8802, 0.9075, 0.8808, 0.9074, 0.88, 0.9112, 0.8797, 0.9113, 0.2018, 0.9023, 0.2019, 0.9022, 0.2033, 0.9055, 0.2032, 0.9055, 0.8461, 0.8809, 0.8455, 0.8808, 0.8459, 0.8773, 0.8462, 0.8773, 0.5947, 0.8222, 0.5952, 0.8223, 0.5974, 0.824, 0.597, 0.8246, 0.593, 0.8238, 0.593, 0.8226, 0.5931, 0.8228, 0.5942, 0.823, 0.5944, 0.8229, 0.5945, 0.8224, 0.6096, 0.8821, 0.6096, 0.8809, 0.6101, 0.8809, 0.6101, 0.8821, 0.5999, 0.8482, 0.5999, 0.8538, 0.5994, 0.8538, 0.5994, 0.8482, 0.5999, 0.8547, 0.5994, 0.8547, 0.5994, 0.8538, 0.5999, 0.8538, 0.1625, 0.8203, 0.163, 0.8203, 0.163, 0.8214, 0.1625, 0.8214, 0.8871, 0.6435, 0.8876, 0.6435, 0.8876, 0.6465, 0.8871, 0.6465, 0.0, 0.0, 0.0, 0.0, 0.0, 0.0, 0.0, 0.0, 0.6096, 0.8809, 0.6096, 0.8769, 0.6101, 0.8769, 0.6101, 0.8809, 0.5918, 0.8173, 0.5932, 0.8175, 0.5932, 0.8175, 0.5918, 0.8173, 0.8871, 0.6404, 0.8876, 0.6404, 0.8876, 0.6435, 0.8871, 0.6435, 0.6702, 0.8905, 0.6697, 0.8905, 0.6697, 0.8899, 0.6702, 0.8899, 0.5932, 0.8175, 0.5974, 0.8231, 0.5974, 0.824, 0.5952, 0.8223, 0.5952, 0.8223, 0.5954, 0.8223, 0.5957, 0.8222, 0.5957, 0.8219, 0.5954, 0.8214, 0.5934, 0.8187, 0.5931, 0.8186, 0.2132, 0.8065, 0.2132, 0.8079, 0.2127, 0.8079, 0.2127, 0.8065, 0.6467, 0.8854, 0.6462, 0.8853, 0.6462, 0.8842, 0.6468, 0.8842, 0.5932, 0.8175, 0.5918, 0.8173, 0.5918, 0.8162, 0.5932, 0.8164, 0.6571, 0.8401, 0.6569, 0.84, 0.6569, 0.8397, 0.6571, 0.8398, 0.6265, 0.8957, 0.6265, 0.8959, 0.6252, 0.8959, 0.6252, 0.8957, 0.2093, 0.8069, 0.2093, 0.8082, 0.2087, 0.8082, 0.2087, 0.8069, 0.6879, 0.8372, 0.6879, 0.8356, 0.6888, 0.8356, 0.6888, 0.8372, 0.6642, 0.8356, 0.6644, 0.8356, 0.6644, 0.8368, 0.6642, 0.8368, 0.6708, 0.8372, 0.6701, 0.8372, 0.6701, 0.836, 0.6708, 0.836, 0.6265, 0.8944, 0.6265, 0.8955, 0.6252, 0.8955, 0.6252, 0.8944, 0.658, 0.8393, 0.6573, 0.8394, 0.6573, 0.8387, 0.6579, 0.8389, 0.674, 0.8372, 0.673, 0.8372, 0.673, 0.836, 0.674, 0.836, 0.6265, 0.8955, 0.6265, 0.8957, 0.6252, 0.8957, 0.6252, 0.8955, 0.6573, 0.8394, 0.6571, 0.8401, 0.6571, 0.8398, 0.6573, 0.8387, 0.6573, 0.8412, 0.6571, 0.841, 0.6571, 0.8404, 0.6573, 0.84, 0.6581, 0.8404, 0.6583, 0.8405, 0.6583, 0.8413, 0.6573, 0.8412, 0.6573, 0.84, 0.6626, 0.8899, 0.6613, 0.8899, 0.6613, 0.8889, 0.6626, 0.8889, 0.2096, 0.8069, 0.2096, 0.8082, 0.2093, 0.8082, 0.2093, 0.8069, 0.6571, 0.841, 0.6569, 0.841, 0.6569, 0.8404, 0.6571, 0.8404, 0.2099, 0.8069, 0.2099, 0.8082, 0.2096, 0.8082, 0.2096, 0.8069, 0.6626, 0.8904, 0.6613, 0.8904, 0.6613, 0.8899, 0.6626, 0.8899, 0.6573, 0.84, 0.6571, 0.8404, 0.6571, 0.8401, 0.6573, 0.8394, 0.6581, 0.8404, 0.6573, 0.84, 0.6573, 0.8394, 0.658, 0.8393, 0.6571, 0.8404, 0.6569, 0.8404, 0.6569, 0.84, 0.6571, 0.8401, 0.6337, 0.8934, 0.634, 0.8934, 0.634, 0.8943, 0.6337, 0.8943, 0.695, 0.8367, 0.695, 0.8364, 0.6952, 0.8364, 0.6952, 0.8367, 0.6843, 0.8371, 0.6843, 0.8355, 0.6845, 0.8355, 0.6845, 0.8371, 0.805, 0.8575, 0.805, 0.8616, 0.8035, 0.8616, 0.8035, 0.8575, 0.865, 0.8536, 0.8609, 0.8536, 0.8609, 0.842, 0.865, 0.842, 0.8555, 0.8435, 0.8597, 0.8435, 0.8597, 0.8554, 0.8555, 0.8554, 0.1292, 0.8576, 0.1307, 0.8576, 0.1307, 0.8618, 0.1292, 0.8618, 0.8812, 0.9167, 0.8798, 0.9163, 0.8805, 0.902, 0.8819, 0.9024, 0.8319, 0.8702, 0.8361, 0.8702, 0.8361, 0.8845, 0.8319, 0.8845, 0.2218, 0.8124, 0.2218, 0.8082, 0.2226, 0.8082, 0.2226, 0.8124, 0.8099, 0.8309, 0.8095, 0.8287, 0.8102, 0.8287, 0.9055, 0.9002, 0.9055, 0.9002, 0.9033, 0.9006, 0.8183, 0.8331, 0.8183, 0.8373, 0.8183, 0.8373, 0.8183, 0.8331, 0.8123, 0.8624, 0.8112, 0.8624, 0.8112, 0.8583, 0.8123, 0.8583, 0.8183, 0.8331, 0.8183, 0.8373, 0.816, 0.8373, 0.816, 0.8331, 0.2188, 0.8122, 0.2188, 0.808, 0.2195, 0.808, 0.2195, 0.8122, 0.8082, 0.9186, 0.8082, 0.9164, 0.8083, 0.9186, 0.8132, 0.8336, 0.8125, 0.8337, 0.8125, 0.8315, 0.1284, 0.8745, 0.1284, 0.8704, 0.1288, 0.8704, 0.1288, 0.8745, 0.2204, 0.8773, 0.2208, 0.8774, 0.2208, 0.8778, 0.2203, 0.8777, 0.8182, 0.868, 0.8224, 0.868, 0.8224, 0.8684, 0.8182, 0.8684, 0.1603, 0.8073, 0.1603, 0.8073, 0.1603, 0.8073, 0.1603, 0.8073, 0.2167, 0.4919, 0.2166, 0.4921, 0.2168, 0.4921, 0.2169, 0.4919, 0.1603, 0.8073, 0.1603, 0.8073, 0.1603, 0.8073, 0.1603, 0.8073, 0.2169, 0.4919, 0.2168, 0.4921, 0.217, 0.4922, 0.217, 0.4919, 0.3135, 0.3976, 0.3137, 0.3977, 0.3137, 0.3975, 0.3135, 0.3975, 0.2164, 0.4917, 0.2163, 0.4918, 0.2164, 0.492, 0.2166, 0.4918, 0.2498, 0.4465, 0.25, 0.4465, 0.25, 0.4463, 0.2498, 0.4463, 0.3178, 0.3932, 0.3177, 0.3934, 0.3177, 0.393, 0.3177, 0.3931, 0.2177, 0.4915, 0.2179, 0.4917, 0.218, 0.4915, 0.2178, 0.4914, 0.2498, 0.4467, 0.25, 0.4467, 0.25, 0.4465, 0.2498, 0.4465, 0.2498, 0.4477, 0.25, 0.4477, 0.25, 0.4476, 0.2498, 0.4476, 0.2166, 0.4918, 0.2164, 0.492, 0.2166, 0.4921, 0.2167, 0.4919, 0.2162, 0.49, 0.216, 0.4898, 0.216, 0.4913, 0.2162, 0.4912, 0.2163, 0.4914, 0.216, 0.4915, 0.2161, 0.4917, 0.2163, 0.4915, 0.3135, 0.3975, 0.3137, 0.3975, 0.3138, 0.396, 0.3135, 0.3963, 0.2173, 0.4919, 0.2174, 0.4921, 0.2176, 0.492, 0.2175, 0.4918, 0.2498, 0.4469, 0.25, 0.4469, 0.25, 0.4467, 0.2498, 0.4467, 0.2498, 0.4463, 0.25, 0.4463, 0.25, 0.4461, 0.2498, 0.4461, 0.2176, 0.4917, 0.2177, 0.4918, 0.2179, 0.4917, 0.2177, 0.4915, 0.2175, 0.4918, 0.2176, 0.492, 0.2177, 0.4918, 0.2176, 0.4917, 0.2163, 0.4915, 0.2161, 0.4917, 0.2163, 0.4918, 0.2164, 0.4917, 0.2498, 0.4457, 0.25, 0.4457, 0.25, 0.4457, 0.2498, 0.4457, 0.2498, 0.4461, 0.25, 0.4461, 0.25, 0.4459, 0.2498, 0.4459, 0.2498, 0.4458, 0.25, 0.4458, 0.25, 0.4457, 0.2498, 0.4457, 0.1821, 0.8073, 0.182, 0.8073, 0.182, 0.8069, 0.1821, 0.807, 0.2498, 0.4471, 0.25, 0.4471, 0.25, 0.4469, 0.2498, 0.4469, 0.2498, 0.4459, 0.25, 0.4459, 0.25, 0.4458, 0.2498, 0.4458, 0.1822, 0.8074, 0.1821, 0.8073, 0.1821, 0.807, 0.1822, 0.807, 0.2498, 0.4476, 0.25, 0.4476, 0.25, 0.4471, 0.2498, 0.4471, 0.2172, 0.4919, 0.2172, 0.4921, 0.2174, 0.4921, 0.2173, 0.4919, 0.2162, 0.4912, 0.216, 0.4913, 0.216, 0.4915, 0.2163, 0.4914, 0.217, 0.4919, 0.217, 0.4922, 0.2172, 0.4921, 0.2172, 0.4919, 0.1603, 0.8073, 0.1603, 0.8073, 0.1603, 0.8073, 0.1603, 0.8073, 0.2572, 0.2816, 0.2572, 0.2797, 0.2571, 0.2796, 0.2571, 0.2816, 0.2684, 0.4562, 0.2684, 0.4543, 0.2682, 0.4542, 0.2682, 0.4562, 0.2567, 0.2815, 0.2567, 0.2795, 0.2565, 0.2795, 0.2565, 0.2815, 0.2342, 0.4809, 0.2342, 0.479, 0.2341, 0.479, 0.2341, 0.4809, 0.3154, 0.1356, 0.3173, 0.1361, 0.3173, 0.1359, 0.3154, 0.1355, 0.3076, 0.2549, 0.3076, 0.2569, 0.3077, 0.2569, 0.3077, 0.255, 0.6147, 0.6406, 0.6149, 0.6406, 0.6149, 0.6426, 0.6147, 0.6426, 0.5302, 0.4571, 0.5302, 0.457, 0.5321, 0.4574, 0.5321, 0.4575, 0.2685, 0.4562, 0.2685, 0.4543, 0.2684, 0.4543, 0.2684, 0.4562, 0.3154, 0.136, 0.3173, 0.1364, 0.3173, 0.1363, 0.3154, 0.1358, 0.3154, 0.1355, 0.3173, 0.1359, 0.3173, 0.1357, 0.3154, 0.1352, 0.6589, 0.6616, 0.6589, 0.6615, 0.6608, 0.662, 0.6608, 0.662, 0.3076, 0.3961, 0.3078, 0.3964, 0.3078, 0.3963, 0.3076, 0.3959, 0.1603, 0.8073, 0.1603, 0.8073, 0.1603, 0.8073, 0.1603, 0.8073, 0.2568, 0.2815, 0.2568, 0.2796, 0.2567, 0.2795, 0.2567, 0.2815, 0.3154, 0.135, 0.3173, 0.1355, 0.3173, 0.1353, 0.3154, 0.1349, 0.3119, 0.134, 0.3119, 0.1359, 0.3131, 0.1359, 0.3131, 0.134, 0.3154, 0.1361, 0.3173, 0.1365, 0.3173, 0.1364, 0.3154, 0.136, 0.3077, 0.255, 0.3077, 0.2569, 0.3079, 0.2569, 0.3079, 0.255, 0.1603, 0.8073, 0.1603, 0.8073, 0.1603, 0.8073, 0.1603, 0.8073, 0.1822, 0.8075, 0.1822, 0.8074, 0.1822, 0.807, 0.1823, 0.8071, 0.2699, 0.4562, 0.2699, 0.4543, 0.2687, 0.4543, 0.2687, 0.4562, 0.2569, 0.2816, 0.2569, 0.2796, 0.2568, 0.2796, 0.2568, 0.2815, 0.3154, 0.1349, 0.3173, 0.1353, 0.3156, 0.1347, 0.3154, 0.1344, 0.2341, 0.4809, 0.2341, 0.479, 0.234, 0.4789, 0.234, 0.4809, 0.1994, 0.8074, 0.1994, 0.8069, 0.1994, 0.8069, 0.1995, 0.8072, 0.2574, 0.2817, 0.2574, 0.2797, 0.2572, 0.2797, 0.2572, 0.2816, 0.3154, 0.1352, 0.3173, 0.1357, 0.3173, 0.1355, 0.3154, 0.135, 0.2571, 0.2816, 0.2571, 0.2796, 0.2569, 0.2796, 0.2569, 0.2816, 0.3118, 0.1339, 0.3118, 0.1358, 0.3119, 0.1359, 0.3119, 0.134, 0.3154, 0.1358, 0.3173, 0.1363, 0.3173, 0.1361, 0.3154, 0.1356, 0.1603, 0.8073, 0.1603, 0.8073, 0.1603, 0.8073, 0.1603, 0.8073, 0.1621, 0.8254, 0.162, 0.8245, 0.1629, 0.8264, 0.163, 0.8272, 0.1344, 0.8112, 0.1345, 0.8102, 0.1344, 0.8081, 0.1345, 0.8112, 0.1348, 0.8702, 0.1346, 0.8695, 0.1356, 0.8677, 0.1358, 0.8684, 0.162, 0.8245, 0.1617, 0.8236, 0.1626, 0.8255, 0.1629, 0.8264, 0.1316, 0.8705, 0.1318, 0.8713, 0.1311, 0.8733, 0.131, 0.8725, 0.1346, 0.8735, 0.1349, 0.8726, 0.1359, 0.8708, 0.1356, 0.8717, 0.8941, 0.6264, 0.8944, 0.6258, 0.8953, 0.6276, 0.895, 0.6283, 0.1317, 0.8696, 0.1316, 0.8705, 0.131, 0.8725, 0.131, 0.8716, 0.2967, 0.6879, 0.2963, 0.6874, 0.2973, 0.6856, 0.2977, 0.6861, 0.1621, 0.836, 0.1623, 0.8353, 0.1632, 0.8372, 0.163, 0.8379, 0.1349, 0.8726, 0.135, 0.8718, 0.136, 0.8699, 0.1359, 0.8708, 0.1621, 0.8365, 0.1621, 0.836, 0.163, 0.8379, 0.163, 0.8384, 0.1318, 0.8687, 0.1317, 0.8696, 0.131, 0.8716, 0.1311, 0.8707, 0.1621, 0.8327, 0.1617, 0.8317, 0.1617, 0.8316, 0.1629, 0.8346, 0.1286, 0.8275, 0.1286, 0.8275, 0.1286, 0.8275, 0.1286, 0.8275, 0.1286, 0.8275, 0.1286, 0.8275, 0.1286, 0.8275, 0.1286, 0.8275, 0.1286, 0.8275, 0.1286, 0.8275, 0.1286, 0.8275, 0.1286, 0.8275, 0.1286, 0.8275, 0.1286, 0.8275, 0.1286, 0.8275, 0.1286, 0.8275, 0.1279, 0.8135, 0.1279, 0.8135, 0.1279, 0.8135, 0.1279, 0.8135, 0.1286, 0.8275, 0.1286, 0.8275, 0.1286, 0.8275, 0.1286, 0.8275, 0.1279, 0.8135, 0.1279, 0.8135, 0.1279, 0.8135, 0.1279, 0.8135, 0.1279, 0.8135, 0.1279, 0.8135, 0.1279, 0.8135, 0.1279, 0.8135, 0.1286, 0.8275, 0.1286, 0.8275, 0.1286, 0.8275, 0.1286, 0.8275, 0.1286, 0.8275, 0.1286, 0.8275, 0.1286, 0.8275, 0.1286, 0.8275, 0.1279, 0.8135, 0.1279, 0.8135, 0.1279, 0.8135, 0.1279, 0.8135, 0.1286, 0.8275, 0.1286, 0.8275, 0.1286, 0.8275, 0.1286, 0.8275, 0.1279, 0.8135, 0.1279, 0.8135, 0.1279, 0.8135, 0.1279, 0.8135, 0.1286, 0.8275, 0.1286, 0.8275, 0.1286, 0.8275, 0.1286, 0.8275, 0.1286, 0.8275, 0.1286, 0.8275, 0.1286, 0.8275, 0.1286, 0.8275, 0.1286, 0.8275, 0.1286, 0.8275, 0.1286, 0.8275, 0.1286, 0.8275, 0.1279, 0.8135, 0.1279, 0.8135, 0.1279, 0.8135, 0.1279, 0.8135, 0.193, 0.8617, 0.193, 0.8199, 0.193, 0.8288, 0.1929, 0.9049, 0.1929, 0.8638, 0.196, 0.8639, 0.196, 0.9049, 0.196, 0.9049, 0.196, 0.8639, 0.1969, 0.864, 0.1969, 0.905, 0.1969, 0.905, 0.1969, 0.864, 0.1978, 0.8641, 0.1978, 0.9051, 0.1978, 0.9051, 0.1978, 0.8641, 0.1985, 0.8643, 0.1985, 0.9053, 0.1985, 0.9053, 0.1985, 0.8643, 0.1991, 0.8645, 0.1991, 0.9055, 0.1991, 0.9055, 0.1991, 0.8645, 0.1995, 0.8647, 0.1995, 0.9055, 0.8011, 0.6421, 0.8011, 0.684, 0.8005, 0.6839, 0.8005, 0.642, 0.7983, 0.6421, 0.7983, 0.684, 0.7978, 0.6839, 0.7978, 0.642, 0.1907, 0.8636, 0.1907, 0.9055, 0.1901, 0.9054, 0.1901, 0.8636, 0.1901, 0.8636, 0.1901, 0.9054, 0.1894, 0.9054, 0.1894, 0.8636, 0.1894, 0.8636, 0.1894, 0.9054, 0.1885, 0.9053, 0.1885, 0.8635, 0.1885, 0.8635, 0.1885, 0.9053, 0.1876, 0.9053, 0.1876, 0.8635, 0.1876, 0.8635, 0.1876, 0.9053, 0.1845, 0.9053, 0.1845, 0.8635, 0.1931, 0.8198, 0.1931, 0.8288, 0.193, 0.8288, 0.193, 0.8199, 0.1623, 0.8353, 0.1623, 0.8344, 0.1632, 0.8363, 0.1632, 0.8372, 0.1342, 0.8745, 0.1346, 0.8735, 0.1356, 0.8717, 0.1342, 0.8745, 0.1617, 0.837, 0.1626, 0.8388, 0.1626, 0.8388, 0.1617, 0.837, 0.1623, 0.8344, 0.1623, 0.8336, 0.1631, 0.8355, 0.1632, 0.8363, 0.135, 0.8709, 0.1348, 0.8702, 0.1358, 0.8684, 0.136, 0.8691, 0.1621, 0.8262, 0.1621, 0.8254, 0.163, 0.8272, 0.163, 0.8281, 0.1318, 0.8713, 0.1316, 0.8719, 0.131, 0.8739, 0.1311, 0.8733, 0.8668, 0.6436, 0.8672, 0.6431, 0.8681, 0.645, 0.8677, 0.6455, 0.1784, 0.8096, 0.1784, 0.8085, 0.1784, 0.8085, 0.1784, 0.8117, 0.8437, 0.656, 0.8437, 0.6151, 0.8458, 0.6151, 0.8458, 0.656, 0.1623, 0.8336, 0.1621, 0.8327, 0.1629, 0.8346, 0.1631, 0.8355, 0.135, 0.8718, 0.135, 0.8709, 0.136, 0.8691, 0.136, 0.8699, 0.1931, 0.8288, 0.1931, 0.8616, 0.193, 0.8617, 0.193, 0.8288, 0.8367, 0.6786, 0.8371, 0.6792, 0.8364, 0.6812, 0.8361, 0.6806, 0.162, 0.8269, 0.1621, 0.8262, 0.163, 0.8281, 0.1629, 0.8288, 0.2035, 0.8569, 0.2035, 0.8149, 0.2036, 0.8149, 0.2036, 0.8569, 0.3402, 0.05287, 0.3366, 0.05286, 0.3366, 0.08025, 0.3402, 0.08026, 0.2292, 0.4728, 0.229, 0.4728, 0.229, 0.5002, 0.2292, 0.5002, 0.229, 0.4728, 0.2288, 0.4728, 0.2288, 0.5002, 0.229, 0.5002, 0.2288, 0.4728, 0.2286, 0.4729, 0.2286, 0.5003, 0.2288, 0.5002, 0.2286, 0.4729, 0.2285, 0.4729, 0.2285, 0.5003, 0.2286, 0.5003, 0.1705, 0.516, 0.1703, 0.516, 0.1703, 0.5441, 0.1705, 0.5441, 0.1661, 0.5005, 0.1662, 0.5004, 0.1662, 0.4723, 0.1661, 0.4724, 0.1662, 0.5004, 0.1664, 0.5004, 0.1664, 0.4723, 0.1662, 0.4723, 0.1927, 0.4723, 0.1925, 0.4723, 0.1925, 0.5004, 0.1927, 0.5004, 0.1164, 0.4782, 0.1162, 0.4782, 0.1162, 0.5063, 0.1164, 0.5063, 0.2236, 0.4469, 0.2234, 0.447, 0.2234, 0.475, 0.2236, 0.475, 0.2234, 0.447, 0.2232, 0.447, 0.2232, 0.4751, 0.2234, 0.475, 0.1666, 0.3552, 0.163, 0.3552, 0.163, 0.3833, 0.1666, 0.3833, 0.2075, 0.8569, 0.2076, 0.8288, 0.2077, 0.8288, 0.2075, 0.8569, 0.1972, 0.4031, 0.1972, 0.4031, 0.1972, 0.4066, 0.1972, 0.4045, 0.2245, 0.3119, 0.2245, 0.314, 0.2247, 0.3139, 0.2247, 0.3118, 0.2606, 0.4109, 0.2606, 0.413, 0.2607, 0.4132, 0.2607, 0.4111, 0.2212, 0.4982, 0.2211, 0.4961, 0.221, 0.4962, 0.221, 0.4983, 0.225, 0.3113, 0.225, 0.3134, 0.2251, 0.3132, 0.2251, 0.3111, 0.1975, 0.4051, 0.1974, 0.4072, 0.1975, 0.4073, 0.1976, 0.4052, 0.193, 0.8177, 0.1931, 0.8177, 0.1931, 0.8141, 0.193, 0.8162, 0.2208, 0.4986, 0.2207, 0.4965, 0.2206, 0.4967, 0.2207, 0.4988, 0.1976, 0.4052, 0.1975, 0.4073, 0.1977, 0.4074, 0.1977, 0.4054, 0.221, 0.4983, 0.221, 0.4962, 0.2208, 0.4964, 0.2209, 0.4985, 0.2213, 0.4981, 0.2213, 0.4961, 0.2211, 0.4961, 0.2212, 0.4982, 0.2604, 0.4106, 0.2604, 0.4126, 0.2605, 0.4128, 0.2605, 0.4108, 0.2248, 0.3117, 0.2248, 0.3138, 0.2249, 0.3136, 0.2249, 0.3115, 0.2608, 0.4133, 0.2614, 0.4132, 0.2614, 0.4112, 0.2608, 0.4112, 0.1973, 0.4049, 0.1973, 0.407, 0.1974, 0.4072, 0.1975, 0.4051, 0.2249, 0.3115, 0.2249, 0.3136, 0.225, 0.3134, 0.225, 0.3113, 0.1437, 0.9055, 0.1437, 0.8774, 0.1458, 0.8775, 0.1458, 0.9055, 0.134, 0.9054, 0.134, 0.8773, 0.1345, 0.8775, 0.1345, 0.9055, 0.2245, 0.3119, 0.224, 0.3119, 0.224, 0.314, 0.2245, 0.314, 0.1703, 0.516, 0.1698, 0.5161, 0.1698, 0.5442, 0.1703, 0.5441, 0.8475, 0.6772, 0.8475, 0.6753, 0.8476, 0.6753, 0.8476, 0.6772, 0.8476, 0.6772, 0.8476, 0.6753, 0.8477, 0.6753, 0.8477, 0.6772, 0.9151, 0.6396, 0.9151, 0.6377, 0.9152, 0.6377, 0.9152, 0.6396, 0.9152, 0.6396, 0.9152, 0.6377, 0.9153, 0.6377, 0.9153, 0.6396, 0.9153, 0.6396, 0.9153, 0.6377, 0.9155, 0.6377, 0.9155, 0.6396, 0.9155, 0.6396, 0.9155, 0.6377, 0.9157, 0.6377, 0.9157, 0.6396, 0.9157, 0.6396, 0.9157, 0.6377, 0.9159, 0.6377, 0.9159, 0.6396, 0.9159, 0.6396, 0.9159, 0.6377, 0.916, 0.6377, 0.916, 0.6396, 0.916, 0.6396, 0.916, 0.6377, 0.9162, 0.6377, 0.9162, 0.6396, 0.9162, 0.6396, 0.9162, 0.6377, 0.9163, 0.6377, 0.9163, 0.6396, 0.9163, 0.6396, 0.9163, 0.6377, 0.9165, 0.6377, 0.9165, 0.6396, 0.9165, 0.6396, 0.9165, 0.6377, 0.9166, 0.6377, 0.9166, 0.6396, 0.8481, 0.6626, 0.8481, 0.6645, 0.848, 0.6645, 0.848, 0.6626, 0.848, 0.6626, 0.848, 0.6645, 0.8479, 0.6645, 0.8479, 0.6626, 0.8479, 0.6626, 0.8479, 0.6645, 0.8478, 0.6645, 0.8478, 0.6626, 0.8478, 0.6626, 0.8478, 0.6645, 0.8477, 0.6645, 0.8477, 0.6626, 0.8477, 0.6626, 0.8477, 0.6645, 0.8476, 0.6645, 0.8476, 0.6626, 0.8476, 0.6626, 0.8476, 0.6645, 0.8475, 0.6645, 0.8475, 0.6626, 0.8475, 0.6626, 0.8475, 0.6645, 0.8473, 0.6645, 0.8473, 0.6626, 0.8529, 0.6374, 0.8529, 0.6393, 0.8528, 0.6393, 0.8528, 0.6374, 0.8528, 0.6374, 0.8528, 0.6393, 0.8526, 0.6393, 0.8526, 0.6374, 0.8526, 0.6374, 0.8526, 0.6393, 0.8525, 0.6393, 0.8525, 0.6374, 0.8525, 0.6374, 0.8525, 0.6393, 0.8523, 0.6393, 0.8523, 0.6374, 0.8523, 0.6374, 0.8523, 0.6393, 0.8521, 0.6393, 0.8521, 0.6374, 0.8521, 0.6374, 0.8521, 0.6393, 0.852, 0.6393, 0.852, 0.6374, 0.852, 0.6374, 0.852, 0.6393, 0.8518, 0.6393, 0.8518, 0.6374, 0.8518, 0.6374, 0.8518, 0.6393, 0.8517, 0.6393, 0.8517, 0.6374, 0.8517, 0.6374, 0.8517, 0.6393, 0.8515, 0.6393, 0.8515, 0.6374, 0.8515, 0.6374, 0.8515, 0.6393, 0.8514, 0.6393, 0.8514, 0.6374, 0.8472, 0.6772, 0.8472, 0.6753, 0.8473, 0.6753, 0.8473, 0.6772, 0.1287, 0.8779, 0.1288, 0.8779, 0.1289, 0.8778, 0.129, 0.8778, 0.1291, 0.8779, 0.1292, 0.8779, 0.1293, 0.878, 0.1294, 0.8782, 0.1295, 0.8783, 0.1295, 0.8785, 0.1295, 0.8787, 0.1295, 0.8788, 0.1295, 0.879, 0.1295, 0.8792, 0.1294, 0.8793, 0.1293, 0.8794, 0.1292, 0.8795, 0.1291, 0.8796, 0.129, 0.8796, 0.1289, 0.8796, 0.1288, 0.8796, 0.1287, 0.8795, 0.1286, 0.8794, 0.1285, 0.8793, 0.1284, 0.8791, 0.1284, 0.879, 0.1284, 0.8788, 0.1284, 0.8786, 0.1284, 0.8785, 0.1284, 0.8783, 0.1285, 0.8782, 0.1286, 0.878, 0.8473, 0.6772, 0.8473, 0.6753, 0.8474, 0.6753, 0.8474, 0.6772, 0.8474, 0.6772, 0.8474, 0.6753, 0.8475, 0.6753, 0.8475, 0.6772, 0.4208, 0.6796, 0.4207, 0.6795, 0.4206, 0.6795, 0.4205, 0.6794, 0.4205, 0.6792, 0.4204, 0.6791, 0.4204, 0.6789, 0.4204, 0.6788, 0.4204, 0.6786, 0.4205, 0.6784, 0.4205, 0.6783, 0.4206, 0.6782, 0.4207, 0.6781, 0.4208, 0.6781, 0.4209, 0.678, 0.4209, 0.678, 0.421, 0.678, 0.4211, 0.6781, 0.4212, 0.6782, 0.4213, 0.6783, 0.4213, 0.6784, 0.4214, 0.6786, 0.4214, 0.6787, 0.4214, 0.6789, 0.4214, 0.6791, 0.4213, 0.6792, 0.4213, 0.6793, 0.4212, 0.6795, 0.4211, 0.6795, 0.421, 0.6796, 0.4209, 0.6796, 0.4208, 0.6796, 0.8099, 0.6259, 0.81, 0.6259, 0.81, 0.626, 0.8099, 0.6259, 0.8098, 0.6258, 0.8099, 0.6259, 0.8099, 0.6259, 0.8098, 0.6258, 0.8098, 0.6257, 0.8098, 0.6258, 0.8098, 0.6258, 0.8097, 0.6257, 0.8097, 0.6255, 0.8098, 0.6257, 0.8097, 0.6257, 0.8096, 0.6256, 0.8097, 0.6254, 0.8097, 0.6255, 0.8096, 0.6256, 0.8096, 0.6254, 0.8096, 0.6252, 0.8097, 0.6254, 0.8096, 0.6254, 0.8095, 0.6252, 0.8096, 0.6251, 0.8096, 0.6252, 0.8095, 0.6252, 0.8095, 0.6251, 0.8097, 0.6249, 0.8096, 0.6251, 0.8095, 0.6251, 0.8096, 0.6249, 0.8097, 0.6247, 0.8097, 0.6249, 0.8096, 0.6249, 0.8096, 0.6247, 0.8098, 0.6246, 0.8097, 0.6247, 0.8096, 0.6247, 0.8097, 0.6246, 0.8098, 0.6245, 0.8098, 0.6246, 0.8097, 0.6246, 0.8098, 0.6244, 0.8099, 0.6244, 0.8098, 0.6245, 0.8098, 0.6244, 0.8099, 0.6243, 0.81, 0.6244, 0.8099, 0.6244, 0.8099, 0.6243, 0.81, 0.6243, 0.8101, 0.6243, 0.81, 0.6244, 0.81, 0.6243, 0.8101, 0.6242, 0.8102, 0.6243, 0.8101, 0.6243, 0.8101, 0.6242, 0.8102, 0.6242, 0.8103, 0.6243, 0.8102, 0.6243, 0.8102, 0.6242, 0.8103, 0.6243, 0.8103, 0.6244, 0.8103, 0.6243, 0.8103, 0.6243, 0.8104, 0.6243, 0.8104, 0.6245, 0.8103, 0.6244, 0.8104, 0.6243, 0.8105, 0.6244, 0.8105, 0.6246, 0.8104, 0.6245, 0.8105, 0.6244, 0.8106, 0.6245, 0.8106, 0.6247, 0.8105, 0.6246, 0.8106, 0.6245, 0.8106, 0.6247, 0.8106, 0.6249, 0.8106, 0.6247, 0.8106, 0.6247, 0.8107, 0.6248, 0.8106, 0.625, 0.8106, 0.6249, 0.8107, 0.6248, 0.8107, 0.625, 0.8106, 0.6252, 0.8106, 0.625, 0.8107, 0.625, 0.8107, 0.6252, 0.8106, 0.6254, 0.8106, 0.6252, 0.8107, 0.6252, 0.8107, 0.6254, 0.8106, 0.6255, 0.8106, 0.6254, 0.8107, 0.6254, 0.8106, 0.6255, 0.8105, 0.6256, 0.8106, 0.6255, 0.8106, 0.6255, 0.8106, 0.6257, 0.8104, 0.6258, 0.8105, 0.6256, 0.8106, 0.6257, 0.8105, 0.6258, 0.8103, 0.6258, 0.8104, 0.6258, 0.8105, 0.6258, 0.8104, 0.6259, 0.8103, 0.6259, 0.8103, 0.6258, 0.8104, 0.6259, 0.8103, 0.626, 0.8102, 0.6259, 0.8103, 0.6259, 0.8103, 0.626, 0.8102, 0.626, 0.8101, 0.6259, 0.8102, 0.6259, 0.8102, 0.626, 0.8101, 0.626, 0.81, 0.6259, 0.8101, 0.6259, 0.8101, 0.626, 0.81, 0.626, 0.9133, 0.7008, 0.9133, 0.6989, 0.9134, 0.6989, 0.9134, 0.7008, 0.9134, 0.7008, 0.9134, 0.6989, 0.9136, 0.6989, 0.9136, 0.7008, 0.9051, 0.7041, 0.9051, 0.7022, 0.9052, 0.7022, 0.9052, 0.7041, 0.9052, 0.7041, 0.9052, 0.7022, 0.9053, 0.7022, 0.9053, 0.7041, 0.9053, 0.7041, 0.9053, 0.7022, 0.9055, 0.7022, 0.9055, 0.7041, 0.9055, 0.7041, 0.9055, 0.7022, 0.9057, 0.7022, 0.9057, 0.7041, 0.9057, 0.7041, 0.9057, 0.7022, 0.9059, 0.7022, 0.9059, 0.7041, 0.9059, 0.7041, 0.9059, 0.7022, 0.906, 0.7022, 0.906, 0.7041, 0.906, 0.7041, 0.906, 0.7022, 0.9062, 0.7022, 0.9062, 0.7041, 0.9062, 0.7041, 0.9062, 0.7022, 0.9063, 0.7022, 0.9063, 0.7041, 0.9063, 0.7041, 0.9063, 0.7022, 0.9065, 0.7022, 0.9065, 0.7041, 0.9065, 0.7041, 0.9065, 0.7022, 0.9066, 0.7022, 0.9066, 0.7041, 0.8349, 0.7082, 0.8349, 0.7101, 0.8349, 0.7101, 0.8349, 0.7082, 0.8349, 0.7082, 0.8349, 0.7101, 0.8348, 0.7101, 0.8348, 0.7082, 0.8348, 0.7082, 0.8348, 0.7101, 0.8347, 0.7101, 0.8347, 0.7082, 0.8347, 0.7082, 0.8347, 0.7101, 0.8346, 0.7101, 0.8346, 0.7082, 0.8346, 0.7082, 0.8346, 0.7101, 0.8344, 0.7101, 0.8344, 0.7082, 0.8344, 0.7082, 0.8344, 0.7101, 0.8343, 0.7101, 0.8343, 0.7082, 0.8343, 0.7082, 0.8343, 0.7101, 0.8342, 0.7101, 0.8342, 0.7082, 0.8452, 0.7019, 0.8452, 0.7038, 0.8451, 0.7038, 0.8451, 0.7019, 0.8451, 0.7019, 0.8451, 0.7038, 0.8449, 0.7038, 0.8449, 0.7019, 0.8449, 0.7019, 0.8449, 0.7038, 0.8447, 0.7038, 0.8447, 0.7019, 0.8447, 0.7019, 0.8447, 0.7038, 0.8446, 0.7038, 0.8446, 0.7019, 0.8446, 0.7019, 0.8446, 0.7038, 0.8444, 0.7038, 0.8444, 0.7019, 0.8444, 0.7019, 0.8444, 0.7038, 0.8442, 0.7038, 0.8442, 0.7019, 0.8442, 0.7019, 0.8442, 0.7038, 0.8441, 0.7038, 0.8441, 0.7019, 0.8441, 0.7019, 0.8441, 0.7038, 0.8439, 0.7038, 0.8439, 0.7019, 0.8439, 0.7019, 0.8439, 0.7038, 0.8438, 0.7038, 0.8438, 0.7019, 0.8438, 0.7019, 0.8438, 0.7038, 0.8437, 0.7038, 0.8437, 0.7019, 0.913, 0.7008, 0.913, 0.6989, 0.9131, 0.6989, 0.9131, 0.7008, 0.1283, 0.8313, 0.1282, 0.8314, 0.1281, 0.8314, 0.128, 0.8314, 0.1279, 0.8314, 0.1278, 0.8313, 0.1277, 0.8312, 0.1276, 0.8311, 0.1275, 0.831, 0.1275, 0.8308, 0.1275, 0.8306, 0.1275, 0.8304, 0.1275, 0.8303, 0.1275, 0.8301, 0.1276, 0.83, 0.1277, 0.8298, 0.1278, 0.8297, 0.1279, 0.8297, 0.128, 0.8296, 0.1281, 0.8297, 0.1282, 0.8297, 0.1283, 0.8298, 0.1284, 0.8299, 0.1285, 0.83, 0.1286, 0.8301, 0.1286, 0.8303, 0.1286, 0.8305, 0.1286, 0.8306, 0.1286, 0.8308, 0.1286, 0.831, 0.1285, 0.8311, 0.1284, 0.8313, 0.9131, 0.7008, 0.9131, 0.6989, 0.9132, 0.6989, 0.9132, 0.7008, 0.9132, 0.7008, 0.9132, 0.6989, 0.9133, 0.6989, 0.9133, 0.7008, 0.4125, 0.68, 0.4125, 0.68, 0.4124, 0.6799, 0.4123, 0.6798, 0.4122, 0.6797, 0.4122, 0.6795, 0.4122, 0.6794, 0.4122, 0.6792, 0.4122, 0.679, 0.4122, 0.6789, 0.4123, 0.6787, 0.4124, 0.6786, 0.4125, 0.6785, 0.4125, 0.6785, 0.4126, 0.6785, 0.4127, 0.6785, 0.4128, 0.6785, 0.4129, 0.6785, 0.413, 0.6786, 0.413, 0.6787, 0.4131, 0.6789, 0.4131, 0.679, 0.4132, 0.6792, 0.4132, 0.6793, 0.4131, 0.6795, 0.4131, 0.6796, 0.413, 0.6798, 0.413, 0.6799, 0.4129, 0.68, 0.4128, 0.68, 0.4127, 0.6801, 0.4126, 0.6801, 0.8349, 0.6447, 0.835, 0.6448, 0.835, 0.6449, 0.8348, 0.6448, 0.8348, 0.6447, 0.8349, 0.6447, 0.8348, 0.6448, 0.8348, 0.6447, 0.8348, 0.6446, 0.8348, 0.6447, 0.8348, 0.6447, 0.8347, 0.6446, 0.8347, 0.6444, 0.8348, 0.6446, 0.8347, 0.6446, 0.8346, 0.6445, 0.8347, 0.6443, 0.8347, 0.6444, 0.8346, 0.6445, 0.8346, 0.6443, 0.8346, 0.6441, 0.8347, 0.6443, 0.8346, 0.6443, 0.8345, 0.6441, 0.8346, 0.6439, 0.8346, 0.6441, 0.8345, 0.6441, 0.8345, 0.6439, 0.8347, 0.6438, 0.8346, 0.6439, 0.8345, 0.6439, 0.8346, 0.6438, 0.8347, 0.6436, 0.8347, 0.6438, 0.8346, 0.6438, 0.8346, 0.6436, 0.8348, 0.6435, 0.8347, 0.6436, 0.8346, 0.6436, 0.8347, 0.6435, 0.8348, 0.6434, 0.8348, 0.6435, 0.8347, 0.6435, 0.8348, 0.6433, 0.8349, 0.6433, 0.8348, 0.6434, 0.8348, 0.6433, 0.8348, 0.6432, 0.835, 0.6432, 0.8349, 0.6433, 0.8348, 0.6432, 0.835, 0.6432, 0.8351, 0.6432, 0.835, 0.6432, 0.835, 0.6432, 0.8351, 0.6431, 0.8352, 0.6432, 0.8351, 0.6432, 0.8351, 0.6431, 0.8352, 0.6431, 0.8353, 0.6432, 0.8352, 0.6432, 0.8352, 0.6431, 0.8353, 0.6431, 0.8353, 0.6433, 0.8353, 0.6432, 0.8353, 0.6431, 0.8354, 0.6432, 0.8354, 0.6434, 0.8353, 0.6433, 0.8354, 0.6432, 0.8355, 0.6433, 0.8355, 0.6435, 0.8354, 0.6434, 0.8355, 0.6433, 0.8356, 0.6434, 0.8356, 0.6436, 0.8355, 0.6435, 0.8356, 0.6434, 0.8356, 0.6436, 0.8356, 0.6438, 0.8356, 0.6436, 0.8356, 0.6436, 0.8357, 0.6437, 0.8356, 0.6439, 0.8356, 0.6438, 0.8357, 0.6437, 0.8357, 0.6439, 0.8356, 0.6441, 0.8356, 0.6439, 0.8357, 0.6439, 0.8357, 0.6441, 0.8356, 0.6442, 0.8356, 0.6441, 0.8357, 0.6441, 0.8357, 0.6443, 0.8356, 0.6444, 0.8356, 0.6442, 0.8357, 0.6443, 0.8356, 0.6444, 0.8355, 0.6445, 0.8356, 0.6444, 0.8356, 0.6444, 0.8356, 0.6446, 0.8354, 0.6446, 0.8355, 0.6445, 0.8356, 0.6446, 0.8355, 0.6447, 0.8353, 0.6447, 0.8354, 0.6446, 0.8355, 0.6447, 0.8354, 0.6448, 0.8353, 0.6448, 0.8353, 0.6447, 0.8354, 0.6448, 0.8353, 0.6449, 0.8352, 0.6448, 0.8353, 0.6448, 0.8353, 0.6449, 0.8352, 0.6449, 0.8351, 0.6448, 0.8352, 0.6448, 0.8352, 0.6449, 0.8351, 0.6449, 0.835, 0.6448, 0.8351, 0.6448, 0.8351, 0.6449, 0.835, 0.6449, 0.3646, 0.6522, 0.3663, 0.6548, 0.3663, 0.6748, 0.3646, 0.6724, 0.1488, 0.8196, 0.147, 0.8223, 0.147, 0.8223, 0.1488, 0.8196, 0.147, 0.8443, 0.1488, 0.8415, 0.1488, 0.859, 0.147, 0.8618, 0.1641, 0.8661, 0.162, 0.8661, 0.162, 0.8661, 0.1641, 0.8661, 0.1595, 0.8812, 0.1566, 0.881, 0.1566, 0.864, 0.1595, 0.864, 0.1642, 0.8836, 0.1621, 0.8836, 0.162, 0.8661, 0.1641, 0.8661, 0.1643, 0.9055, 0.1622, 0.9055, 0.1621, 0.8856, 0.1642, 0.8856, 0.1642, 0.8856, 0.1621, 0.8856, 0.1621, 0.8836, 0.1642, 0.8836, 0.1595, 0.9029, 0.1566, 0.9024, 0.1566, 0.8829, 0.1595, 0.8832, 0.1595, 0.8832, 0.1566, 0.8829, 0.1566, 0.881, 0.1595, 0.8812, 0.147, 0.8223, 0.1488, 0.8196, 0.1488, 0.8395, 0.147, 0.8423, 0.147, 0.8423, 0.1488, 0.8395, 0.1488, 0.8415, 0.147, 0.8443, 0.3646, 0.6325, 0.3663, 0.6353, 0.3663, 0.6528, 0.3646, 0.6502, 0.8567, 0.6649, 0.8585, 0.6676, 0.8585, 0.6695, 0.8567, 0.667, 0.151, 0.8618, 0.151, 0.8199, 0.153, 0.8199, 0.153, 0.8618, 0.1352, 0.8672, 0.1342, 0.869, 0.1342, 0.869, 0.1352, 0.8672, 0.1279, 0.8135, 0.1279, 0.8135, 0.1279, 0.8135, 0.1279, 0.8135, 0.1403, 0.8197, 0.1403, 0.8617, 0.1403, 0.8617, 0.1403, 0.8197, 0.1488, 0.8196, 0.147, 0.8223, 0.147, 0.8223, 0.1488, 0.8196, 0.1566, 0.9024, 0.1595, 0.9029, 0.1595, 0.9029, 0.1566, 0.9024, 0.1622, 0.9055, 0.1643, 0.9055, 0.1643, 0.9055, 0.1622, 0.9055, 0.3646, 0.6724, 0.3663, 0.6748, 0.3663, 0.6748, 0.3646, 0.6724, 0.7064, 0.9126, 0.706, 0.9153, 0.704, 0.9153, 0.7035, 0.9122, 0.1566, 0.9024, 0.1595, 0.9029, 0.1595, 0.9029, 0.1566, 0.9024, 0.1622, 0.9055, 0.1643, 0.9055, 0.1643, 0.9055, 0.1622, 0.9055, 0.9114, 0.6822, 0.9132, 0.6845, 0.9132, 0.6845, 0.9114, 0.6822, 0.8735, 0.6914, 0.8731, 0.6942, 0.871, 0.6942, 0.8706, 0.6914, 0.147, 0.8618, 0.1488, 0.859, 0.1488, 0.859, 0.147, 0.8618, 0.9132, 0.6451, 0.9114, 0.6423, 0.9114, 0.6423, 0.9132, 0.6451, 0.1595, 0.864, 0.1566, 0.864, 0.1566, 0.864, 0.1595, 0.864, 0.0, 0.0, 0.0, 0.0, 0.0, 0.0, 0.0, 0.0, 0.0, 0.0, 0.0, 0.0, 0.0, 0.0, 0.0, 0.0, 0.0, 0.0, 0.0, 0.0, 0.0, 0.0, 0.0, 0.0, 0.0, 0.0, 0.0, 0.0, 0.0, 0.0, 0.0, 0.0, 0.593, 0.8226, 0.593, 0.8238, 0.593, 0.8238, 0.593, 0.8226, 0.0, 0.0, 0.0, 0.0, 0.0, 0.0, 0.0, 0.0, 0.1625, 0.8143, 0.1625, 0.8173, 0.1625, 0.8173, 0.1625, 0.8143, 0.1625, 0.8173, 0.1625, 0.8203, 0.1625, 0.8203, 0.1625, 0.8173, 0.5932, 0.8175, 0.5931, 0.8186, 0.5931, 0.8186, 0.5932, 0.8175, 0.0, 0.0, 0.0, 0.0, 0.0, 0.0, 0.0, 0.0, 0.0, 0.0, 0.0, 0.0, 0.0, 0.0, 0.0, 0.0, 0.0, 0.0, 0.0, 0.0, 0.0, 0.0, 0.0, 0.0, 0.0, 0.0, 0.0, 0.0, 0.0, 0.0, 0.0, 0.0, 0.0, 0.0, 0.0, 0.0, 0.0, 0.0, 0.0, 0.0, 0.6096, 0.8809, 0.6096, 0.8821, 0.6096, 0.8821, 0.6096, 0.8809, 0.0, 0.0, 0.0, 0.0, 0.0, 0.0, 0.0, 0.0, 0.0, 0.0, 0.0, 0.0, 0.0, 0.0, 0.0, 0.0, 0.0, 0.0, 0.0, 0.0, 0.0, 0.0, 0.0, 0.0, 0.0, 0.0, 0.0, 0.0, 0.0, 0.0, 0.0, 0.0, 0.593, 0.8226, 0.593, 0.8238, 0.5918, 0.8235, 0.5918, 0.8204, 0.5919, 0.8204, 0.5919, 0.8217, 0.592, 0.8217, 0.5922, 0.8217, 0.5922, 0.8205, 0.593, 0.8206, 0.593, 0.8224, 0.593, 0.8206, 0.5922, 0.8205, 0.5922, 0.8187, 0.592, 0.8186, 0.5919, 0.8186, 0.5919, 0.8204, 0.5918, 0.8204, 0.5918, 0.8173, 0.5932, 0.8175, 0.5931, 0.8186, 0.5931, 0.8186, 0.593, 0.8188, 0.0, 0.0, 0.0, 0.0, 0.0, 0.0, 0.0, 0.0, 0.0, 0.0, 0.0, 0.0, 0.0, 0.0, 0.0, 0.0, 0.0, 0.0, 0.0, 0.0, 0.0, 0.0, 0.0, 0.0, 0.0, 0.0, 0.0, 0.0, 0.0, 0.0, 0.0, 0.0, 0.5932, 0.8175, 0.5931, 0.8186, 0.5931, 0.8186, 0.5932, 0.8175, 0.593, 0.8226, 0.593, 0.8238, 0.593, 0.8238, 0.593, 0.8226, 0.0, 0.0, 0.0, 0.0, 0.0, 0.0, 0.0, 0.0, 0.6096, 0.8809, 0.6096, 0.8821, 0.6096, 0.8821, 0.6096, 0.8809, 0.0, 0.0, 0.0, 0.0, 0.0, 0.0, 0.0, 0.0, 0.0, 0.0, 0.0, 0.0, 0.0, 0.0, 0.0, 0.0, 0.0, 0.0, 0.0, 0.0, 0.0, 0.0, 0.0, 0.0, 0.1625, 0.8143, 0.1625, 0.8173, 0.1625, 0.8173, 0.1625, 0.8143, 0.5918, 0.8173, 0.5932, 0.8175, 0.5932, 0.8175, 0.5918, 0.8173, 0.0, 0.0, 0.0, 0.0, 0.0, 0.0, 0.0, 0.0, 0.0, 0.0, 0.0, 0.0, 0.0, 0.0, 0.0, 0.0, 0.1625, 0.8173, 0.1625, 0.8203, 0.1625, 0.8203, 0.1625, 0.8173, 0.0, 0.0, 0.0, 0.0, 0.0, 0.0, 0.0, 0.0])
me_cube_001.materials.append(mat_base_colour)
me_cube_001.materials.append(None)
me_cube_001.use_mirror_vertex_groups = False
me_cube_001.update()

# ---- objects
ob_cube = bpy.data.objects.new('Cube', me_cube)
ob_magbase = bpy.data.objects.new('MagBase', me_cube_001)

# ---- transforms, parenting, visibility, modifiers, constraints
ob_cube.location = (4.486e-16, -1.553, -2.02)
ob_cube.rotation_euler = (0.2647, -5.809e-17, -7.733e-18)
ob_cube.scale = (1.0, 1.058, 1.616)
ob_cube.lock_rotations_4d = False
ob_cube.empty_display_type = 'ARROWS'
ob_cube.lineart.crease_threshold = 0.0
ob_magbase.location = (0.0, 0.0, -2.02)
ob_magbase.rotation_euler = (0.2647, -5.809e-17, -7.733e-18)
ob_magbase.scale = (1.0, 1.058, 1.616)
ob_magbase.lock_rotations_4d = False
ob_magbase.empty_display_type = 'ARROWS'
ob_magbase.lineart.crease_threshold = 0.0
_m = ob_magbase.modifiers.new('Mirror', 'MIRROR')
_m.use_clip = True

# ---- collection membership
col_collection.objects.link(ob_cube)
col_collection.objects.link(ob_magbase)

# ---- scene / render settings (as saved in the file)
scene.frame_start = 1; scene.frame_end = 250; scene.frame_set(0)
scene.render.engine = 'BLENDER_EEVEE_NEXT'
scene.cycles.sampling_pattern = 'TABULATED_SOBOL'
scene.cycles.use_light_tree = False
scene.view_settings.view_transform = 'Filmic'
bpy.context.view_layer.update()

# ---- added for rendering (the .blend has no active camera and no usable light): camera, sun
cam_auto = bpy.data.cameras.new('AutoCamera')
cam_auto.lens = 50.0
cam_auto.sensor_width = 36.0
cam_auto.clip_end = 1000.0
ob_auto_camera = bpy.data.objects.new('AutoCamera', cam_auto)
scene.collection.objects.link(ob_auto_camera)
ob_auto_camera.location = (32.4646, -38.8245, 27.5124)
ob_auto_camera.rotation_euler = (1.09748, -7.21219e-08, 0.694738)
scene.camera = ob_auto_camera
light_auto_sun = bpy.data.lights.new('AutoSun', 'SUN')
light_auto_sun.energy = 3.0
light_auto_sun.angle = 0.0523599
ob_auto_sun = bpy.data.objects.new('AutoSun', light_auto_sun)
scene.collection.objects.link(ob_auto_sun)
ob_auto_sun.rotation_euler = (0.872665, 0.174533, 0.523599)
bpy.context.view_layer.update()
